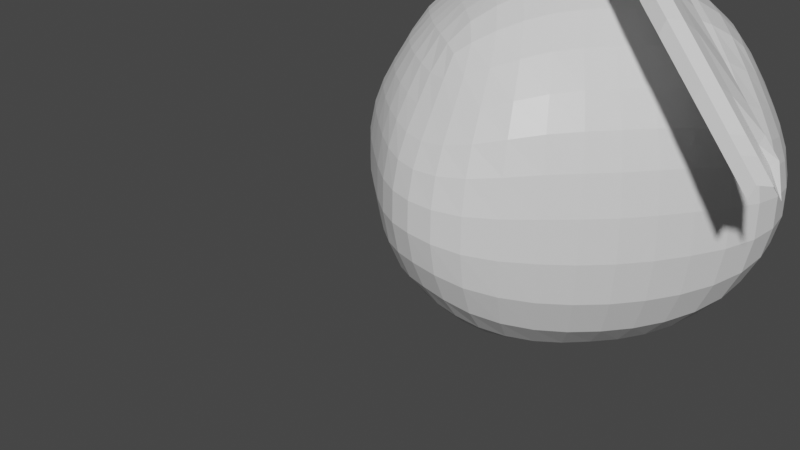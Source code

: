 # Source: Orange.blend  (saved by Blender 2.92.15; exported with 4.5.12 LTS)
import bpy
from mathutils import Matrix  # noqa: F401  (used for matrix-valued properties, if any)

bpy.ops.wm.read_factory_settings(use_empty=True)
scene = bpy.context.scene
scene.name = 'Scene'

# ---- collections
col_collection = bpy.data.collections.new('Collection'); scene.collection.children.link(col_collection)

# ---- materials (node trees are filled in below, after node groups)
mat_material = bpy.data.materials.new('Material')
mat_material.alpha_threshold = 0.0
mat_material.use_transparent_shadow = False
mat_material.line_color = (0.0, 0.0, 0.0, 1.0)

# ---- material node trees
mat_material.use_nodes = True; mat_material.node_tree.nodes.clear()
_N = mat_material.node_tree.nodes; _L = mat_material.node_tree.links
n0 = _N.new('ShaderNodeOutputMaterial'); n0.name = 'Material Output'; n0.location = (300, 300)
n1 = _N.new('ShaderNodeBsdfPrincipled'); n1.name = 'Principled BSDF'; n1.location = (10, 300)
n1.distribution = 'GGX'
n1.subsurface_method = 'BURLEY'
n1.inputs[2].default_value = 0.4
n1.inputs[3].default_value = 1.45
n1.inputs[27].default_value = (0.0, 0.0, 0.0, 1.0)
n1.inputs[28].default_value = 1.0
_L.new(n1.outputs[0], n0.inputs[0])
n0.is_active_output = True

# ---- world
world_world = bpy.data.worlds.new('World'); scene.world = world_world
world_world.use_nodes = True; world_world.node_tree.nodes.clear()
_N = world_world.node_tree.nodes; _L = world_world.node_tree.links
n0 = _N.new('ShaderNodeOutputWorld'); n0.name = 'World Output'; n0.location = (300, 300)
n1 = _N.new('ShaderNodeBackground'); n1.name = 'Background'; n1.location = (10, 300)
n1.inputs[0].default_value = (0.05088, 0.05088, 0.05088, 1.0)
_L.new(n1.outputs[0], n0.inputs[0])
n0.is_active_output = True
world_world.color = (0.05088, 0.05088, 0.05088)
world_world.use_sun_shadow = False
world_world.sun_shadow_jitter_overblur = 0.0

# ---- cameras
cam_camera = bpy.data.cameras.new('Camera')
cam_camera.clip_end = 100.0
cam_camera.ortho_scale = 7.314

# ---- meshes
me_plane = bpy.data.meshes.new('Plane')
me_plane.from_pydata([(-2.921, -0.7501, 5.896), (-1.505, -0.7307, 4.47), (-2.644, 0.4695, 6.378), (-0.8376, 0.4548, 5.377), (-3.397, -0.9182, 5.911), (-3.103, -0.0828, 6.356), (-3.538, -0.8332, 6.133), (-3.43, -0.5252, 6.297), (-3.73, -0.7241, 6.425), (-3.654, -0.5071, 6.541), (-3.071, -1.154, 5.367), (-1.654, -1.135, 3.941), (-2.319, 0.8245, 6.36), (-0.4034, 2.284, 5.693), (-0.05082, -0.476, 3.213), (-0.2003, -0.8802, 2.684), (1.356, 0.1185, 2.303), (1.206, -0.2858, 1.774), (2.716, 0.954, 1.652), (2.567, 0.5497, 1.123), (3.993, 2.026, 1.294), (3.844, 1.621, 0.7653), (5.502, 3.704, 1.234), (5.353, 3.3, 0.705), (6.514, 5.046, 1.384), (6.364, 4.641, 0.8556), (6.91, 5.649, 1.512), (6.761, 5.245, 0.9831), (7.469, 6.666, 1.513), (7.29, 6.153, 1.244), (0.5622, 0.6367, 4.111), (1.763, 0.7927, 3.024), (3.125, 1.661, 2.401), (4.506, 3.056, 2.222), (5.676, 4.135, 1.964), (6.431, 4.895, 1.863), (7.057, 5.529, 1.785), (0.9926, 3.035, 4.931), (2.409, 3.812, 4.172), (3.803, 4.774, 3.598), (4.904, 5.361, 2.994), (5.78, 5.591, 2.288), (6.32, 5.731, 1.86), (6.842, 6.069, 1.626), (-3.599, -0.6981, 4.849), (-2.182, -0.6788, 3.423), (-0.7283, -0.424, 2.166), (0.678, 0.1704, 1.256), (2.039, 1.006, 0.6051), (3.316, 2.078, 0.2471), (4.825, 3.756, 0.1869), (5.836, 5.098, 0.3374), (6.232, 5.701, 0.4649), (6.762, 6.609, 0.7255), (4.99, 3.241, 0.2951), (6.001, 4.583, 0.4457), (3.481, 1.563, 0.3554), (2.203, 0.4915, 0.7133), (0.8428, -0.344, 1.364), (-0.5636, -0.9384, 2.274), (-3.434, -1.212, 4.958), (-2.017, -1.193, 3.531), (6.397, 5.186, 0.5731), (6.927, 6.095, 0.8337), (-2.804, -1.154, 5.367), (-0.1371, 2.284, 5.693), (-3.332, -0.6981, 4.849), (-3.168, -1.212, 4.958), (2.217, 4.277, 7.441), (2.063, 14.7, 7.462), (-4.249, 4.177, -0.8349), (-4.256, 14.73, -0.8468), (1.587, 3.327, 6.158), (0.5062, 2.716, 4.604), (-0.6488, 2.602, 3.041), (-1.824, 2.701, 1.492), (-3.079, 3.288, 0.06063), (-3.1, 15.47, 0.0002704), (-1.853, 15.96, 1.469), (-0.6595, 16.06, 3.01), (0.4671, 15.98, 4.581), (1.478, 15.51, 6.158), (-5.642, 14.94, -0.1293), (0.9605, 3.969, 8.698), (-5.664, 3.917, -0.07764), (0.9196, 15.01, 8.673), (-4.595, 16.02, 1.076), (-3.435, 16.47, 2.808), (-2.336, 16.54, 4.355), (-1.232, 16.52, 5.827), (-0.1755, 16.19, 7.293), (-0.3146, 2.474, 7.239), (-1.497, 1.444, 5.724), (-2.578, 1.225, 4.366), (-3.502, 1.783, 2.991), (-4.598, 2.455, 1.532), (-4.148, 12.93, -2.36), (-4.076, 10.32, -3.255), (-4.108, 7.925, -2.948), (-4.185, 6.052, -1.972), (3.611, 6.286, 7.418), (4.353, 8.114, 7.665), (4.557, 10.31, 7.738), (3.685, 12.75, 7.614), (3.512, 5.603, 5.672), (4.419, 7.79, 5.689), (4.66, 10.53, 5.693), (3.667, 13.42, 5.756), (2.372, 4.907, 3.745), (3.353, 7.431, 3.383), (3.606, 10.71, 3.284), (2.671, 14.0, 3.607), (1.021, 4.766, 1.777), (1.914, 7.352, 1.095), (2.138, 10.74, 0.9108), (1.344, 14.1, 1.491), (-0.4787, 4.888, -0.07975), (0.1222, 7.41, -0.9285), (0.2697, 10.69, -1.162), (-0.3167, 13.98, -0.3744), (-2.276, 5.522, -1.534), (-1.928, 7.716, -2.538), (-1.832, 10.51, -2.83), (-2.168, 13.44, -1.903), (2.231, 6.036, 9.296), (3.002, 7.951, 9.637), (3.224, 10.44, 9.736), (2.455, 13.06, 9.414), (-5.987, 5.937, -1.424), (-6.083, 7.86, -2.309), (-6.115, 10.4, -2.582), (-6.007, 13.06, -1.748), (-3.099, 4.296, 11.43), (-2.987, 14.72, 11.25), (-9.237, 4.195, 2.908), (-9.198, 14.75, 2.862), (-4.159, 3.347, 10.47), (-5.351, 2.737, 8.999), (-6.53, 2.623, 7.454), (-7.688, 2.722, 5.892), (-8.709, 3.308, 4.285), (-8.705, 15.49, 4.206), (-7.641, 15.98, 5.812), (-6.495, 16.08, 7.389), (-5.301, 16.01, 8.91), (-4.072, 15.53, 10.32), (-6.927, 14.97, 0.7403), (-8.121, 14.95, 1.731), (-0.2405, 3.932, 9.704), (-1.542, 3.978, 10.58), (-8.116, 3.926, 1.762), (-6.942, 3.889, 0.7735), (-1.504, 15.02, 10.49), (-0.2432, 15.06, 9.647), (-5.964, 16.09, 2.018), (-7.252, 16.03, 3.069), (-4.679, 16.61, 3.728), (-5.911, 16.48, 4.666), (-3.54, 16.69, 5.246), (-4.732, 16.55, 6.154), (-2.397, 16.66, 6.769), (-3.628, 16.53, 7.625), (-1.318, 16.29, 8.209), (-2.517, 16.2, 9.05), (-1.48, 2.376, 8.06), (-2.593, 2.483, 8.949), (-2.486, 1.368, 6.723), (-3.722, 1.452, 7.393), (-3.85, 0.9716, 4.907), (-4.724, 1.233, 5.976), (-4.629, 1.661, 3.867), (-5.784, 1.791, 4.703), (-5.722, 2.364, 2.406), (-6.876, 2.463, 3.241), (-10.69, 12.95, 2.549), (-11.58, 10.35, 2.377), (-11.29, 7.951, 2.44), (-10.34, 6.074, 2.645), (-3.501, 6.312, 12.75), (-3.463, 8.142, 13.53), (-3.44, 10.34, 13.74), (-3.303, 12.77, 12.86), (-5.153, 5.634, 12.17), (-5.38, 7.825, 13.04), (-5.431, 10.57, 13.26), (-5.079, 13.45, 12.32), (-6.688, 4.939, 10.54), (-7.298, 7.469, 11.37), (-7.448, 10.75, 11.58), (-6.862, 14.04, 10.76), (-8.2, 4.799, 8.696), (-9.093, 7.391, 9.354), (-9.316, 10.78, 9.506), (-8.522, 14.13, 8.894), (-9.563, 4.921, 6.737), (-10.53, 7.448, 7.068), (-10.78, 10.73, 7.133), (-9.849, 14.02, 6.779), (-10.45, 5.551, 4.602), (-11.51, 7.75, 4.649), (-11.8, 10.55, 4.65), (-10.8, 13.47, 4.576), (0.5818, 5.938, 10.79), (0.998, 7.897, 11.34), (1.122, 10.5, 11.49), (0.6816, 13.18, 10.89), (-1.313, 6.049, 11.96), (-1.193, 7.966, 12.78), (-1.148, 10.46, 13.02), (-1.231, 13.07, 12.18), (-9.309, 5.949, 1.069), (-10.12, 7.874, 0.7229), (-10.36, 10.41, 0.6069), (-9.582, 13.07, 0.9346), (-7.774, 5.885, -0.3458), (-8.18, 7.839, -0.8957), (-8.3, 10.44, -1.068), (-7.849, 13.13, -0.4795), (-2.698, -1.362, 5.05), (-3.115, -1.072, 4.594), (-3.359, -1.651, 5.574), (-4.046, -1.357, 6.061), (-3.868, -1.362, 4.894), (-4.366, -1.068, 5.533), (-2.134, 1.168, 6.201), (-3.087, 1.172, 6.916), (-2.868, -1.506, 5.376), (-3.686, -1.503, 5.99), (-3.805, -0.1876, 6.529), (-3.017, -0.1901, 6.024), (-2.311, -0.193, 5.408), (-3.467, -0.1884, 6.361), (-2.567, -0.1917, 5.686), (-4.862, 14.87, -0.5324), (-4.205, 4.973, -1.364), (2.809, 13.93, 7.519), (-3.729, 3.737, -0.5024), (1.669, 4.076, 8.01), (1.835, 15.11, 6.9), (1.991, 3.805, 6.897), (1.074, 2.955, 5.384), (-0.07078, 2.619, 3.822), (-1.23, 2.612, 2.262), (-2.439, 2.932, 0.7447), (-3.744, 15.09, -0.5174), (-2.467, 15.76, 0.6914), (-1.249, 16.04, 2.242), (-0.08919, 16.05, 3.79), (1.006, 15.81, 5.376), (-3.822, 15.88, 0.6298), (-2.682, 16.33, 2.228), (-1.579, 16.41, 3.748), (-0.4845, 16.37, 5.215), (0.5505, 15.99, 6.689), (2.611, 14.62, 5.87), (1.618, 15.2, 4.023), (0.4025, 15.29, 2.194), (-1.013, 15.18, 0.5139), (-2.548, 14.63, -0.9437), (0.5641, 2.728, 6.685), (-0.5212, 2.059, 5.201), (-1.611, 1.941, 3.753), (-2.691, 2.084, 2.306), (-3.818, 2.7, 0.8601), (-6.324, 14.97, 0.2999), (0.3307, 3.935, 9.254), (-4.865, 4.003, -0.5242), (-6.352, 3.891, 0.3543), (1.554, 14.89, 8.001), (0.3219, 15.05, 9.21), (-5.304, 16.07, 1.533), (-4.088, 16.57, 3.289), (-2.973, 16.64, 4.831), (-1.844, 16.62, 6.336), (-0.776, 16.27, 7.792), (-0.9738, 2.383, 7.675), (-1.862, 1.331, 6.164), (-3.35, 0.9971, 4.575), (-4.125, 1.675, 3.485), (-5.216, 2.374, 2.022), (-5.155, 1.913, 3.164), (-4.034, 2.027, 2.281), (-4.142, 1.494, 4.516), (-2.992, 1.645, 3.685), (-4.423, -0.1267, 5.708), (-1.91, 1.165, 4.925), (-2.065, 1.863, 7.283), (-0.8906, 1.997, 6.468), (-0.8363, 3.065, 8.914), (0.3053, 3.121, 8.039), (-1.852, 16.56, 7.496), (-0.6901, 16.44, 6.556), (-2.968, 16.69, 6.007), (-1.784, 16.54, 5.091), (-4.093, 16.68, 4.509), (-2.883, 16.53, 3.616), (-5.336, 16.42, 2.853), (-4.006, 16.31, 1.902), (-6.471, 15.61, 1.345), (-5.178, 15.57, 0.4719), (0.259, 14.22, 10.32), (1.696, 14.13, 9.118), (-0.7775, 15.77, 8.932), (0.3216, 15.71, 8.033), (-5.893, 14.12, -0.9351), (-7.41, 14.16, 0.1008), (-6.346, 3.032, 1.572), (-5.188, 3.085, 0.7246), (-4.194, 14.04, -1.527), (-4.105, 11.65, -2.965), (-4.079, 9.048, -3.224), (-4.151, 6.993, -2.515), (2.89, 5.139, 7.408), (4.076, 7.234, 7.529), (4.542, 9.15, 7.735), (4.284, 11.52, 7.694), (2.633, 4.385, 5.821), (4.077, 6.691, 5.656), (4.641, 9.089, 5.697), (4.356, 12.01, 5.707), (1.516, 3.715, 4.105), (2.968, 6.11, 3.518), (3.584, 8.993, 3.299), (3.33, 12.45, 3.371), (0.2607, 3.584, 2.354), (1.562, 5.99, 1.366), (2.118, 8.963, 0.934), (1.911, 12.52, 1.072), (-1.062, 3.699, 0.6512), (-0.1036, 6.09, -0.5934), (0.2575, 8.972, -1.135), (0.1011, 12.43, -0.9318), (-2.581, 4.323, -0.7757), (-2.07, 6.606, -2.12), (-1.84, 9.036, -2.8), (-1.935, 12.02, -2.546), (0.2327, 4.928, 10.33), (0.8268, 6.882, 11.11), (1.112, 9.121, 11.48), (0.9769, 11.9, 11.29), (1.631, 4.993, 9.081), (2.683, 6.974, 9.481), (3.206, 9.124, 9.733), (2.979, 11.79, 9.624), (-5.901, 4.916, -0.8032), (-6.04, 6.872, -1.927), (-6.113, 9.053, -2.553), (-6.078, 11.78, -2.316), (-7.421, 4.879, 0.1295), (-8.016, 6.826, -0.6716), (-8.291, 9.061, -1.05), (-8.154, 11.84, -0.8802), (-6.926, 13.12, -1.158), (-7.187, 10.43, -1.888), (-7.116, 7.838, -1.664), (-6.892, 5.889, -0.9365), (-5.091, 12.95, -2.167), (-5.104, 10.34, -3.044), (-5.104, 7.908, -2.745), (-5.093, 6.037, -1.792), (1.596, 13.16, 10.18), (2.225, 10.49, 10.64), (2.042, 7.901, 10.52), (1.412, 5.948, 10.1), (-1.221, 13.75, -1.227), (-0.7536, 10.62, -2.102), (-0.8736, 7.546, -1.838), (-1.345, 5.162, -0.8989), (0.5486, 14.08, 0.5316), (1.246, 10.73, -0.157), (1.06, 7.355, 0.05223), (0.3029, 4.778, 0.8253), (2.042, 14.09, 2.522), (2.914, 10.74, 2.066), (2.669, 7.366, 2.212), (1.706, 4.787, 2.754), (3.243, 13.77, 4.707), (4.228, 10.65, 4.52), (3.975, 7.581, 4.567), (3.01, 5.194, 4.731), (3.836, 13.0, 6.706), (4.775, 10.39, 6.742), (4.558, 8.001, 6.697), (3.752, 6.034, 6.541), (3.191, 12.84, 8.537), (4.023, 10.35, 8.752), (3.806, 8.062, 8.663), (3.036, 6.222, 8.367), (-3.159, 13.12, -2.282), (-2.964, 10.39, -3.204), (-3.03, 7.856, -2.899), (-3.236, 5.857, -1.895), (-8.726, 14.89, 2.367), (-9.754, 4.993, 2.8), (-3.145, 13.95, 11.99), (-9.065, 3.756, 3.502), (-2.4, 4.091, 11.06), (-3.461, 15.13, 10.87), (-3.559, 3.825, 11.06), (-4.76, 2.976, 9.762), (-5.941, 2.64, 8.227), (-7.115, 2.633, 6.678), (-8.232, 2.953, 5.092), (-9.024, 15.11, 3.444), (-8.217, 15.79, 5.006), (-7.067, 16.06, 6.608), (-5.905, 16.07, 8.154), (-4.69, 15.83, 9.65), (-7.897, 15.89, 3.687), (-6.679, 16.35, 5.227), (-5.528, 16.43, 6.711), (-4.425, 16.38, 8.172), (-3.301, 16.01, 9.579), (-4.669, 14.65, 11.33), (-6.162, 15.23, 9.862), (-7.578, 15.32, 8.183), (-8.796, 15.21, 6.354), (-9.769, 14.65, 4.475), (-3.369, 2.742, 9.637), (-4.494, 2.073, 8.182), (-5.58, 1.955, 6.731), (-6.667, 2.099, 5.289), (-7.737, 2.714, 3.801), (-7.518, 14.97, 1.196), (-0.8321, 3.939, 10.13), (-8.768, 4.017, 2.405), (-7.509, 3.895, 1.222), (-2.327, 14.91, 10.91), (-0.8206, 15.05, 10.07), (-6.614, 16.08, 2.516), (-5.266, 16.57, 4.173), (-4.097, 16.65, 5.675), (-2.967, 16.62, 7.18), (-1.87, 16.28, 8.613), (-1.99, 2.387, 8.438), (-3.198, 1.336, 7.166), (-4.309, 1.001, 5.294), (-5.136, 1.679, 4.243), (-6.232, 2.377, 2.785), (-6.316, 2.035, 3.993), (-5.26, 1.653, 5.387), (-4.375, 1.174, 6.774), (-3.175, 2.005, 8.182), (-1.995, 3.129, 9.765), (-3.08, 16.44, 8.349), (-4.18, 16.55, 6.889), (-5.289, 16.54, 5.422), (-6.622, 16.32, 3.865), (-7.671, 15.58, 2.342), (-1.298, 14.14, 11.36), (-1.948, 15.72, 9.736), (-8.828, 14.13, 1.267), (-7.482, 3.094, 2.446), (-9.872, 14.06, 2.734), (-11.29, 11.67, 2.426), (-11.56, 9.075, 2.387), (-10.87, 7.017, 2.523), (-3.314, 5.161, 12.06), (-3.52, 7.261, 13.23), (-3.444, 9.178, 13.73), (-3.4, 11.55, 13.46), (-4.77, 4.411, 11.38), (-5.321, 6.725, 12.71), (-5.429, 9.125, 13.25), (-5.325, 12.05, 12.97), (-6.108, 3.742, 9.826), (-7.066, 6.146, 11.05), (-7.436, 9.032, 11.57), (-7.28, 12.49, 11.33), (-7.439, 3.611, 8.131), (-8.74, 6.027, 9.096), (-9.297, 9.004, 9.5), (-9.09, 12.55, 9.328), (-8.703, 3.726, 6.385), (-10.16, 6.126, 6.949), (-10.76, 9.011, 7.135), (-10.51, 12.47, 7.029), (-9.646, 4.349, 4.526), (-11.07, 6.638, 4.633), (-11.78, 9.071, 4.656), (-11.49, 12.05, 4.625), (-1.357, 5.004, 11.32), (-1.258, 6.988, 12.44), (-1.152, 9.14, 13.0), (-1.181, 11.81, 12.75), (-8.742, 4.926, 1.328), (-9.773, 6.885, 0.8742), (-10.34, 9.068, 0.6218), (-10.11, 11.8, 0.7124), (-8.758, 13.12, 0.2171), (-9.399, 10.44, -0.2283), (-9.215, 7.846, -0.08922), (-8.588, 5.895, 0.3359), (-10.24, 12.97, 1.698), (-11.09, 10.36, 1.449), (-10.82, 7.928, 1.541), (-9.912, 6.054, 1.824), (-0.2503, 13.17, 11.57), (-0.002409, 10.49, 12.31), (-0.07681, 7.908, 12.11), (-0.311, 5.954, 11.4), (-10.42, 13.78, 5.673), (-11.4, 10.66, 5.888), (-11.13, 7.583, 5.857), (-10.11, 5.193, 5.675), (-9.221, 14.11, 7.862), (-10.09, 10.77, 8.351), (-9.855, 7.394, 8.242), (-8.913, 4.811, 7.741), (-7.727, 14.12, 9.853), (-8.424, 10.78, 10.57), (-8.231, 7.405, 10.39), (-7.453, 4.82, 9.627), (-5.966, 13.81, 11.62), (-6.436, 10.69, 12.52), (-6.334, 7.618, 12.3), (-5.917, 5.226, 11.43), (-4.216, 13.03, 12.75), (-4.456, 10.43, 13.67), (-4.45, 8.033, 13.46), (-4.384, 6.063, 12.65), (-2.28, 12.86, 12.64), (-2.317, 10.38, 13.51), (-2.352, 8.084, 13.28), (-2.429, 6.242, 12.47), (-10.89, 13.15, 3.519), (-11.84, 10.42, 3.458), (-11.54, 7.886, 3.489), (-10.53, 5.883, 3.578), (-2.802, -1.58, 5.196), (-3.457, -1.314, 4.64), (-3.636, -1.835, 5.206), (-2.879, -1.32, 4.815), (-3.877, -1.576, 6.003), (-4.227, -1.311, 5.218), (-4.221, -1.315, 5.822), (-3.775, 0.4551, 6.745), (-3.175, -1.03, 5.817), (-2.109, 0.4492, 5.495), (-2.927, -0.132, 4.585), (-3.854, -0.1954, 4.907), (-2.218, 1.327, 6.457), (-2.817, 1.329, 6.906), (-3.085, -1.627, 5.414), (-3.59, -1.625, 5.793), (-3.959, -0.7789, 6.315), (-2.795, 0.6621, 6.315), (-2.476, -0.7842, 5.203), (-3.592, -1.009, 6.148), (-3.277, 0.6398, 6.648), (-3.249, -0.1892, 6.198), (-3.659, -0.1878, 6.492), (-2.74, -1.012, 5.509), (-2.341, 0.6364, 5.945), (-2.387, -0.1924, 5.538), (-2.785, -0.1909, 5.85), (-4.406, 3.25, 0.1494), (-3.386, 4.706, -1.213), (1.001, 15.55, 7.413), (2.37, 5.119, 8.256), (-4.408, 15.46, 0.05147), (-3.242, 16.16, 1.39), (-2.129, 16.4, 3.01), (-1.031, 16.41, 4.481), (0.05343, 16.25, 5.95), (2.938, 4.831, 6.617), (2.124, 3.986, 4.978), (0.8907, 3.603, 3.228), (-0.3822, 3.595, 1.489), (-1.799, 3.959, -0.1276), (1.094, 3.291, 7.436), (0.02495, 2.326, 5.934), (-1.058, 1.94, 4.466), (-2.148, 1.989, 3.031), (-3.243, 2.314, 1.582), (-4.652, 1.926, 2.781), (-3.636, 1.512, 4.144), (-2.949, -1.026, 5.653), (-1.633, 1.812, 6.82), (-0.3169, 3.07, 8.519), (-1.3, 16.53, 7.065), (-2.408, 16.64, 5.584), (-3.522, 16.63, 4.092), (-4.696, 16.39, 2.379), (-5.86, 15.6, 0.899), (0.9205, 4.934, 9.765), (-0.2546, 15.76, 8.53), (-5.049, 4.987, -1.181), (-6.694, 4.882, -0.3629), (-5.822, 3.037, 1.183), (-6.674, 14.15, -0.4385), (-7.1, 11.83, -1.656), (-7.182, 9.057, -1.865), (-7.023, 6.829, -1.36), (-5.046, 14.04, -1.336), (-5.102, 11.68, -2.76), (-5.104, 9.05, -3.013), (-5.103, 6.963, -2.324), (0.982, 14.2, 9.762), (2.022, 11.89, 10.48), (2.21, 9.118, 10.63), (1.78, 6.891, 10.34), (-1.766, 14.95, -0.2783), (-0.8911, 12.25, -1.841), (-0.7634, 9.004, -2.074), (-1.054, 6.317, -1.459), (-0.2844, 15.28, 1.339), (1.047, 12.5, 0.03913), (1.23, 8.961, -0.132), (0.7678, 5.999, 0.3573), (1.031, 15.29, 3.093), (2.662, 12.51, 2.191), (2.892, 8.971, 2.086), (2.287, 6.008, 2.425), (2.168, 14.97, 4.963), (3.931, 12.28, 4.57), (4.207, 9.037, 4.53), (3.603, 6.352, 4.615), (2.859, 14.21, 6.712), (4.484, 11.7, 6.727), (4.759, 9.13, 6.742), (4.26, 7.041, 6.601), (2.362, 13.97, 8.338), (3.761, 11.61, 8.676), (4.006, 9.141, 8.748), (3.501, 7.153, 8.514), (-3.362, 14.28, -1.38), (-3.03, 11.78, -2.912), (-2.97, 9.048, -3.173), (-3.124, 6.859, -2.465), (-8.253, 3.264, 3.036), (-9.839, 4.729, 3.629), (-2.734, 15.57, 10.22), (-2.355, 5.136, 11.8), (-8.29, 15.48, 2.965), (-7.328, 16.18, 4.456), (-6.082, 16.41, 5.977), (-4.977, 16.42, 7.442), (-3.87, 16.26, 8.894), (-4.088, 4.856, 11.89), (-5.439, 4.014, 10.65), (-6.776, 3.631, 8.981), (-8.09, 3.623, 7.272), (-9.244, 3.985, 5.459), (-2.794, 3.305, 10.35), (-3.942, 2.34, 8.91), (-5.05, 1.954, 7.462), (-6.123, 2.003, 6.014), (-7.206, 2.328, 4.556), (-5.663, 1.93, 3.54), (-4.641, 1.515, 4.898), (-4.169, -0.1615, 6.27), (-2.629, 1.816, 7.568), (-1.36, 3.074, 9.302), (-2.42, 16.53, 7.906), (-3.532, 16.65, 6.427), (-4.653, 16.64, 4.94), (-5.971, 16.39, 3.336), (-7.07, 15.6, 1.807), (-0.5017, 4.939, 10.83), (-1.31, 15.76, 9.321), (-9.342, 5.002, 2.04), (-8.098, 4.887, 0.6905), (-6.865, 3.041, 1.966), (-8.133, 14.16, 0.6564), (-9.194, 11.84, -0.08455), (-9.384, 9.065, -0.212), (-8.954, 6.836, 0.08871), (-9.45, 14.05, 1.969), (-10.81, 11.7, 1.526), (-11.07, 9.071, 1.462), (-10.42, 6.982, 1.662), (-0.4789, 14.21, 10.86), (-0.08794, 11.89, 12.07), (-0.008165, 9.126, 12.3), (-0.1773, 6.898, 11.81), (-9.348, 14.98, 5.411), (-11.1, 12.29, 5.823), (-11.38, 9.042, 5.892), (-10.72, 6.351, 5.794), (-8.207, 15.31, 7.284), (-9.841, 12.54, 8.209), (-10.07, 9.001, 8.349), (-9.487, 6.035, 8.052), (-6.891, 15.31, 9.038), (-8.226, 12.55, 10.36), (-8.407, 9.012, 10.56), (-7.926, 6.045, 10.09), (-5.415, 15.0, 10.65), (-6.298, 12.32, 12.25), (-6.428, 9.075, 12.51), (-6.189, 6.387, 11.96), (-3.932, 14.23, 11.81), (-4.384, 11.73, 13.38), (-4.458, 9.163, 13.66), (-4.464, 7.072, 13.15), (-2.233, 13.99, 11.79), (-2.311, 11.63, 13.23), (-2.322, 9.164, 13.5), (-2.414, 7.174, 12.95), (-9.962, 14.31, 3.573), (-11.54, 11.81, 3.472), (-11.82, 9.08, 3.466), (-11.1, 6.888, 3.524), (-3.199, -1.794, 4.988), (-3.968, -1.792, 5.564), (-2.458, -0.1676, 4.986), (-3.781, -0.9912, 6.266), (-3.407, -0.1812, 4.621), (-4.255, -0.1782, 5.257), (-3.395, -1.024, 5.988), (-3.045, 0.6565, 6.494), (-3.486, 0.6359, 6.789), (-2.574, -0.9955, 5.36), (-2.147, 0.6311, 5.784), (-2.554, 0.6548, 6.125), (-2.62, -1.157, 5.104), (-2.747, -1.04, 5.501), (-2.764, -1.045, 5.511), (-2.589, -1.033, 5.35), (-2.833, -1.193, 4.833), (-2.624, -1.152, 5.186), (-3.05, -0.7445, 4.591), (-0.1467, 2.243, 5.686), (-0.157, 2.237, 5.69), (-0.2378, 2.207, 5.728), (-2.953, -1.21, 4.741), (0.2477, 2.491, 5.483), (-3.078, -0.6947, 4.594)], [], [(0, 1, 3, 2), (0, 2, 5, 4), (4, 5, 7, 6), (6, 7, 9, 8), (1, 0, 10, 11), (2, 3, 13, 12), (1, 11, 15, 14), (14, 15, 17, 16), (16, 17, 19, 18), (18, 19, 21, 20), (20, 21, 23, 22), (22, 23, 25, 24), (24, 25, 27, 26), (26, 27, 29, 28), (3, 1, 14, 30), (31, 30, 14, 16), (32, 31, 16, 18), (33, 32, 18, 20), (34, 33, 20, 22), (35, 34, 22, 24), (36, 35, 24, 26), (26, 28, 36), (13, 3, 30, 37), (31, 38, 37, 30), (32, 39, 38, 31), (33, 40, 39, 32), (34, 41, 40, 33), (35, 42, 41, 34), (36, 43, 42, 35), (36, 28, 43), (55, 54, 50, 51), (54, 56, 49, 50), (56, 57, 48, 49), (57, 58, 47, 48), (58, 59, 46, 47), (61, 60, 44, 45), (59, 61, 45, 46), (63, 62, 52, 53), (62, 55, 51, 52), (27, 25, 55, 62), (29, 27, 62, 63), (15, 11, 61, 59), (11, 10, 60, 61), (17, 15, 59, 58), (19, 17, 58, 57), (21, 19, 57, 56), (23, 21, 56, 54), (25, 23, 54, 55), (95, 307, 556, 263), (307, 84, 266, 556), (556, 266, 70, 236), (263, 556, 236, 76), (120, 332, 557, 391), (332, 76, 236, 557), (557, 236, 70, 234), (391, 557, 234, 99), (90, 303, 558, 253), (303, 85, 268, 558), (558, 268, 69, 238), (253, 558, 238, 81), (124, 340, 559, 387), (340, 83, 237, 559), (559, 237, 68, 312), (387, 559, 312, 100), (82, 299, 560, 233), (299, 86, 249, 560), (560, 249, 77, 244), (233, 560, 244, 71), (86, 297, 561, 249), (297, 87, 250, 561), (561, 250, 78, 245), (249, 561, 245, 77), (87, 295, 562, 250), (295, 88, 251, 562), (562, 251, 79, 246), (250, 562, 246, 78), (88, 293, 563, 251), (293, 89, 252, 563), (563, 252, 80, 247), (251, 563, 247, 79), (89, 291, 564, 252), (291, 90, 253, 564), (564, 253, 81, 248), (252, 564, 248, 80), (100, 312, 565, 383), (312, 68, 239, 565), (565, 239, 72, 316), (383, 565, 316, 104), (104, 316, 566, 379), (316, 72, 240, 566), (566, 240, 73, 320), (379, 566, 320, 108), (108, 320, 567, 375), (320, 73, 241, 567), (567, 241, 74, 324), (375, 567, 324, 112), (112, 324, 568, 371), (324, 74, 242, 568), (568, 242, 75, 328), (371, 568, 328, 116), (116, 328, 569, 367), (328, 75, 243, 569), (569, 243, 76, 332), (367, 569, 332, 120), (83, 289, 570, 237), (289, 91, 259, 570), (570, 259, 72, 239), (237, 570, 239, 68), (91, 287, 571, 259), (259, 571, 240, 72), (92, 285, 572, 260), (285, 93, 261, 572), (572, 261, 74, 241), (260, 572, 241, 73), (93, 283, 573, 261), (283, 94, 262, 573), (573, 262, 75, 242), (261, 573, 242, 74), (94, 281, 574, 262), (281, 95, 263, 574), (574, 263, 76, 243), (262, 574, 243, 75), (170, 280, 575, 278), (280, 172, 279, 575), (575, 279, 95, 281), (278, 575, 281, 94), (168, 282, 576, 277), (282, 170, 278, 576), (576, 278, 94, 283), (277, 576, 283, 93), (232, 555, 577, 552), (555, 229, 537, 577), (577, 537, 220, 543), (164, 286, 578, 275), (166, 541, 578, 286), (224, 276, 578, 541), (92, 287, 578, 276), (91, 275, 578, 287), (148, 288, 579, 265), (288, 164, 275, 579), (579, 275, 91, 289), (265, 579, 289, 83), (160, 290, 580, 273), (290, 162, 274, 580), (580, 274, 90, 291), (273, 580, 291, 89), (158, 292, 581, 272), (292, 160, 273, 581), (581, 273, 89, 293), (272, 581, 293, 88), (156, 294, 582, 271), (294, 158, 272, 582), (582, 272, 88, 295), (271, 582, 295, 87), (154, 296, 583, 270), (296, 156, 271, 583), (583, 271, 87, 297), (270, 583, 297, 86), (146, 298, 584, 264), (298, 154, 270, 584), (584, 270, 86, 299), (264, 584, 299, 82), (202, 336, 585, 363), (336, 148, 265, 585), (585, 265, 83, 340), (363, 585, 340, 124), (162, 302, 586, 274), (302, 153, 269, 586), (586, 269, 85, 303), (274, 586, 303, 90), (99, 234, 587, 359), (234, 70, 266, 587), (587, 266, 84, 344), (359, 587, 344, 128), (128, 344, 588, 355), (344, 84, 267, 588), (588, 267, 151, 348), (355, 588, 348, 214), (172, 306, 589, 279), (306, 151, 267, 589), (589, 267, 84, 307), (279, 589, 307, 95), (82, 304, 590, 264), (304, 131, 352, 590), (590, 352, 217, 305), (264, 590, 305, 146), (131, 347, 591, 352), (347, 130, 353, 591), (591, 353, 216, 351), (352, 591, 351, 217), (130, 346, 592, 353), (346, 129, 354, 592), (592, 354, 215, 350), (353, 592, 350, 216), (129, 345, 593, 354), (345, 128, 355, 593), (593, 355, 214, 349), (354, 593, 349, 215), (71, 308, 594, 233), (308, 96, 356, 594), (594, 356, 131, 304), (233, 594, 304, 82), (96, 309, 595, 356), (309, 97, 357, 595), (595, 357, 130, 347), (356, 595, 347, 131), (97, 310, 596, 357), (310, 98, 358, 596), (596, 358, 129, 346), (357, 596, 346, 130), (98, 311, 597, 358), (311, 99, 359, 597), (597, 359, 128, 345), (358, 597, 345, 129), (153, 300, 598, 269), (300, 205, 360, 598), (598, 360, 127, 301), (269, 598, 301, 85), (205, 339, 599, 360), (339, 204, 361, 599), (599, 361, 126, 343), (360, 599, 343, 127), (204, 338, 600, 361), (338, 203, 362, 600), (600, 362, 125, 342), (361, 600, 342, 126), (203, 337, 601, 362), (337, 202, 363, 601), (601, 363, 124, 341), (362, 601, 341, 125), (78, 257, 602, 245), (257, 119, 364, 602), (602, 364, 123, 258), (245, 602, 258, 77), (119, 331, 603, 364), (331, 118, 365, 603), (603, 365, 122, 335), (364, 603, 335, 123), (118, 330, 604, 365), (330, 117, 366, 604), (604, 366, 121, 334), (365, 604, 334, 122), (117, 329, 605, 366), (329, 116, 367, 605), (605, 367, 120, 333), (366, 605, 333, 121), (79, 256, 606, 246), (256, 115, 368, 606), (606, 368, 119, 257), (246, 606, 257, 78), (115, 327, 607, 368), (327, 114, 369, 607), (607, 369, 118, 331), (368, 607, 331, 119), (114, 326, 608, 369), (326, 113, 370, 608), (608, 370, 117, 330), (369, 608, 330, 118), (113, 325, 609, 370), (325, 112, 371, 609), (609, 371, 116, 329), (370, 609, 329, 117), (80, 255, 610, 247), (255, 111, 372, 610), (610, 372, 115, 256), (247, 610, 256, 79), (111, 323, 611, 372), (323, 110, 373, 611), (611, 373, 114, 327), (372, 611, 327, 115), (110, 322, 612, 373), (322, 109, 374, 612), (612, 374, 113, 326), (373, 612, 326, 114), (109, 321, 613, 374), (321, 108, 375, 613), (613, 375, 112, 325), (374, 613, 325, 113), (81, 254, 614, 248), (254, 107, 376, 614), (614, 376, 111, 255), (248, 614, 255, 80), (107, 319, 615, 376), (319, 106, 377, 615), (615, 377, 110, 323), (376, 615, 323, 111), (106, 318, 616, 377), (318, 105, 378, 616), (616, 378, 109, 322), (377, 616, 322, 110), (105, 317, 617, 378), (317, 104, 379, 617), (617, 379, 108, 321), (378, 617, 321, 109), (69, 235, 618, 238), (235, 103, 380, 618), (618, 380, 107, 254), (238, 618, 254, 81), (103, 315, 619, 380), (315, 102, 381, 619), (619, 381, 106, 319), (380, 619, 319, 107), (102, 314, 620, 381), (314, 101, 382, 620), (620, 382, 105, 318), (381, 620, 318, 106), (101, 313, 621, 382), (313, 100, 383, 621), (621, 383, 104, 317), (382, 621, 317, 105), (85, 301, 622, 268), (301, 127, 384, 622), (622, 384, 103, 235), (268, 622, 235, 69), (127, 343, 623, 384), (343, 126, 385, 623), (623, 385, 102, 315), (384, 623, 315, 103), (126, 342, 624, 385), (342, 125, 386, 624), (624, 386, 101, 314), (385, 624, 314, 102), (125, 341, 625, 386), (341, 124, 387, 625), (625, 387, 100, 313), (386, 625, 313, 101), (77, 258, 626, 244), (258, 123, 388, 626), (626, 388, 96, 308), (244, 626, 308, 71), (123, 335, 627, 388), (335, 122, 389, 627), (627, 389, 97, 309), (388, 627, 309, 96), (122, 334, 628, 389), (334, 121, 390, 628), (628, 390, 98, 310), (389, 628, 310, 97), (121, 333, 629, 390), (333, 120, 391, 629), (629, 391, 99, 311), (390, 629, 311, 98), (173, 422, 630, 452), (422, 140, 395, 630), (630, 395, 134, 425), (452, 630, 425, 150), (198, 528, 631, 477), (528, 177, 393, 631), (631, 393, 134, 395), (477, 631, 395, 140), (163, 412, 632, 450), (412, 145, 397, 632), (632, 397, 133, 427), (450, 632, 427, 152), (206, 524, 633, 481), (524, 178, 457, 633), (633, 457, 132, 396), (481, 633, 396, 149), (147, 392, 634, 448), (392, 135, 403, 634), (634, 403, 141, 408), (448, 634, 408, 155), (155, 408, 635, 447), (408, 141, 404, 635), (635, 404, 142, 409), (447, 635, 409, 157), (157, 409, 636, 446), (409, 142, 405, 636), (636, 405, 143, 410), (446, 636, 410, 159), (159, 410, 637, 445), (410, 143, 406, 637), (637, 406, 144, 411), (445, 637, 411, 161), (161, 411, 638, 444), (411, 144, 407, 638), (638, 407, 145, 412), (444, 638, 412, 163), (178, 520, 639, 457), (520, 182, 461, 639), (639, 461, 136, 398), (457, 639, 398, 132), (182, 516, 640, 461), (516, 186, 465, 640), (640, 465, 137, 399), (461, 640, 399, 136), (186, 512, 641, 465), (512, 190, 469, 641), (641, 469, 138, 400), (465, 641, 400, 137), (190, 508, 642, 469), (508, 194, 473, 642), (642, 473, 139, 401), (469, 642, 401, 138), (194, 504, 643, 473), (504, 198, 477, 643), (643, 477, 140, 402), (473, 643, 402, 139), (149, 396, 644, 443), (396, 132, 398, 644), (644, 398, 136, 418), (443, 644, 418, 165), (165, 418, 645, 442), (418, 136, 399, 645), (645, 399, 137, 419), (442, 645, 419, 167), (167, 419, 646, 441), (419, 137, 400, 646), (646, 400, 138, 420), (441, 646, 420, 169), (169, 420, 647, 440), (420, 138, 401, 647), (647, 401, 139, 421), (440, 647, 421, 171), (171, 421, 648, 439), (421, 139, 402, 648), (648, 402, 140, 422), (439, 648, 422, 173), (170, 437, 649, 280), (437, 171, 439, 649), (649, 439, 173, 438), (280, 649, 438, 172), (168, 436, 650, 282), (436, 169, 440, 650), (650, 440, 171, 437), (282, 650, 437, 170), (167, 441, 651, 536), (169, 284, 651, 441), (223, 535, 651, 284), (221, 545, 651, 535), (228, 536, 651, 545), (164, 434, 652, 286), (165, 442, 652, 434), (167, 435, 652, 442), (225, 542, 652, 435), (166, 286, 652, 542), (148, 424, 653, 288), (424, 149, 443, 653), (653, 443, 165, 434), (288, 653, 434, 164), (160, 432, 654, 290), (432, 161, 444, 654), (654, 444, 163, 433), (290, 654, 433, 162), (158, 431, 655, 292), (431, 159, 445, 655), (655, 445, 161, 432), (292, 655, 432, 160), (156, 430, 656, 294), (430, 157, 446, 656), (656, 446, 159, 431), (294, 656, 431, 158), (154, 429, 657, 296), (429, 155, 447, 657), (657, 447, 157, 430), (296, 657, 430, 156), (146, 423, 658, 298), (423, 147, 448, 658), (658, 448, 155, 429), (298, 658, 429, 154), (202, 500, 659, 336), (500, 206, 481, 659), (659, 481, 149, 424), (336, 659, 424, 148), (162, 433, 660, 302), (433, 163, 450, 660), (660, 450, 152, 428), (302, 660, 428, 153), (177, 496, 661, 393), (496, 210, 485, 661), (661, 485, 150, 425), (393, 661, 425, 134), (210, 492, 662, 485), (492, 214, 348, 662), (662, 348, 151, 426), (485, 662, 426, 150), (172, 438, 663, 306), (438, 173, 452, 663), (663, 452, 150, 426), (306, 663, 426, 151), (147, 423, 664, 451), (423, 146, 305, 664), (664, 305, 217, 489), (451, 664, 489, 213), (213, 489, 665, 488), (489, 217, 351, 665), (665, 351, 216, 490), (488, 665, 490, 212), (212, 490, 666, 487), (490, 216, 350, 666), (666, 350, 215, 491), (487, 666, 491, 211), (211, 491, 667, 486), (491, 215, 349, 667), (667, 349, 214, 492), (486, 667, 492, 210), (135, 392, 668, 453), (392, 147, 451, 668), (668, 451, 213, 493), (453, 668, 493, 174), (174, 493, 669, 454), (493, 213, 488, 669), (669, 488, 212, 494), (454, 669, 494, 175), (175, 494, 670, 455), (494, 212, 487, 670), (670, 487, 211, 495), (455, 670, 495, 176), (176, 495, 671, 456), (495, 211, 486, 671), (671, 486, 210, 496), (456, 671, 496, 177), (153, 428, 672, 300), (428, 152, 449, 672), (672, 449, 209, 497), (300, 672, 497, 205), (205, 497, 673, 339), (497, 209, 484, 673), (673, 484, 208, 498), (339, 673, 498, 204), (204, 498, 674, 338), (498, 208, 483, 674), (674, 483, 207, 499), (338, 674, 499, 203), (203, 499, 675, 337), (499, 207, 482, 675), (675, 482, 206, 500), (337, 675, 500, 202), (142, 404, 676, 416), (404, 141, 417, 676), (676, 417, 201, 501), (416, 676, 501, 197), (197, 501, 677, 476), (501, 201, 480, 677), (677, 480, 200, 502), (476, 677, 502, 196), (196, 502, 678, 475), (502, 200, 479, 678), (678, 479, 199, 503), (475, 678, 503, 195), (195, 503, 679, 474), (503, 199, 478, 679), (679, 478, 198, 504), (474, 679, 504, 194), (143, 405, 680, 415), (405, 142, 416, 680), (680, 416, 197, 505), (415, 680, 505, 193), (193, 505, 681, 472), (505, 197, 476, 681), (681, 476, 196, 506), (472, 681, 506, 192), (192, 506, 682, 471), (506, 196, 475, 682), (682, 475, 195, 507), (471, 682, 507, 191), (191, 507, 683, 470), (507, 195, 474, 683), (683, 474, 194, 508), (470, 683, 508, 190), (144, 406, 684, 414), (406, 143, 415, 684), (684, 415, 193, 509), (414, 684, 509, 189), (189, 509, 685, 468), (509, 193, 472, 685), (685, 472, 192, 510), (468, 685, 510, 188), (188, 510, 686, 467), (510, 192, 471, 686), (686, 471, 191, 511), (467, 686, 511, 187), (187, 511, 687, 466), (511, 191, 470, 687), (687, 470, 190, 512), (466, 687, 512, 186), (145, 407, 688, 413), (407, 144, 414, 688), (688, 414, 189, 513), (413, 688, 513, 185), (185, 513, 689, 464), (513, 189, 468, 689), (689, 468, 188, 514), (464, 689, 514, 184), (184, 514, 690, 463), (514, 188, 467, 690), (690, 467, 187, 515), (463, 690, 515, 183), (183, 515, 691, 462), (515, 187, 466, 691), (691, 466, 186, 516), (462, 691, 516, 182), (133, 397, 692, 394), (397, 145, 413, 692), (692, 413, 185, 517), (394, 692, 517, 181), (181, 517, 693, 460), (517, 185, 464, 693), (693, 464, 184, 518), (460, 693, 518, 180), (180, 518, 694, 459), (518, 184, 463, 694), (694, 463, 183, 519), (459, 694, 519, 179), (179, 519, 695, 458), (519, 183, 462, 695), (695, 462, 182, 520), (458, 695, 520, 178), (152, 427, 696, 449), (427, 133, 394, 696), (696, 394, 181, 521), (449, 696, 521, 209), (209, 521, 697, 484), (521, 181, 460, 697), (697, 460, 180, 522), (484, 697, 522, 208), (208, 522, 698, 483), (522, 180, 459, 698), (698, 459, 179, 523), (483, 698, 523, 207), (207, 523, 699, 482), (523, 179, 458, 699), (699, 458, 178, 524), (482, 699, 524, 206), (141, 403, 700, 417), (403, 135, 453, 700), (700, 453, 174, 525), (417, 700, 525, 201), (201, 525, 701, 480), (525, 174, 454, 701), (701, 454, 175, 526), (480, 701, 526, 200), (200, 526, 702, 479), (526, 175, 455, 702), (702, 455, 176, 527), (479, 702, 527, 199), (199, 527, 703, 478), (527, 176, 456, 703), (703, 456, 177, 528), (478, 703, 528, 198), (220, 531, 704, 543), (222, 530, 704, 531), (219, 532, 704, 530), (218, 529, 704, 532), (226, 543, 704, 529), (220, 544, 705, 531), (227, 533, 705, 544), (221, 535, 705, 533), (223, 534, 705, 535), (222, 531, 705, 534), (93, 285, 706, 539), (92, 538, 706, 285), (230, 547, 706, 538), (231, 551, 707, 548), (551, 228, 545, 707), (707, 545, 221, 533), (548, 707, 533, 227), (168, 277, 708, 540), (277, 93, 539, 708), (540, 708, 530, 222), (169, 436, 709, 284), (436, 168, 540, 709), (709, 540, 222, 534), (284, 709, 534, 223), (229, 550, 710, 537), (550, 231, 548, 710), (710, 548, 227, 544), (537, 710, 544, 220), (166, 542, 711, 546), (542, 225, 549, 711), (711, 549, 231, 550), (546, 711, 550, 229), (225, 435, 712, 549), (435, 167, 536, 712), (712, 536, 228, 551), (549, 712, 551, 231), (230, 554, 713, 547), (554, 232, 552, 713), (92, 276, 714, 538), (276, 224, 553, 714), (714, 553, 232, 554), (538, 714, 554, 230), (224, 541, 715, 553), (541, 166, 546, 715), (715, 546, 229, 555), (553, 715, 555, 232), (717, 718, 64, 721, 719), (723, 65, 725, 724), (65, 723, 727), (726, 67, 66, 728, 722), (721, 64, 67, 726, 720, 716), (571, 287, 92, 260, 724, 725), (724, 571, 725), (723, 724, 260, 73, 240, 571, 727), (727, 571, 724, 723), (577, 543, 226, 717, 718, 552), (717, 552, 718), (706, 547, 716, 720), (716, 218, 532, 720), (532, 219, 722, 726, 720), (726, 722, 539, 706, 720), (219, 530, 708, 539, 722, 728), (728, 722, 219), (719, 713, 552, 717), (717, 226, 529, 719), (719, 529, 218, 716, 721), (721, 716, 547, 713, 719)])
_uv = me_plane.uv_layers.new(name='UVMap')
_uv.uv.foreach_set('vector', [0.0, 0.0, 1.0, 0.0, 1.0, 1.0, 0.0, 1.0, 0.0, 0.0, 0.0, 1.0, 0.0, 1.0, 0.0, 0.0, 0.0, 0.0, 0.0, 1.0, 0.0, 1.0, 0.0, 0.0, 0.0, 0.0, 0.0, 1.0, 0.0, 1.0, 0.0, 0.0, 1.0, 0.0, 0.0, 0.0, 0.0, 0.0, 1.0, 0.0, 0.0, 1.0, 1.0, 1.0, 1.0, 1.0, 0.0, 1.0, 1.0, 0.0, 1.0, 0.0, 1.0, 0.0, 1.0, 0.0, 1.0, 0.0, 1.0, 0.0, 1.0, 0.0, 1.0, 0.0, 1.0, 0.0, 1.0, 0.0, 1.0, 0.0, 1.0, 0.0, 1.0, 0.0, 1.0, 0.0, 1.0, 0.0, 1.0, 0.0, 1.0, 0.0, 1.0, 0.0, 1.0, 0.0, 1.0, 0.0, 1.0, 0.0, 1.0, 0.0, 1.0, 0.0, 1.0, 0.0, 1.0, 0.0, 1.0, 0.0, 1.0, 0.0, 1.0, 0.0, 1.0, 0.0, 1.0, 0.0, 1.0, 0.0, 1.0, 0.0, 1.0, 1.0, 1.0, 0.0, 1.0, 0.0, 0.0, 0.0, 0.0, 0.0, 0.0, 0.0, 1.0, 0.0, 1.0, 0.0, 0.0, 0.0, 0.0, 0.0, 1.0, 0.0, 1.0, 0.0, 0.0, 0.0, 0.0, 0.0, 1.0, 0.0, 1.0, 0.0, 0.0, 0.0, 0.0, 0.0, 1.0, 0.0, 1.0, 0.0, 0.0, 0.0, 0.0, 0.0, 1.0, 0.0, 1.0, 0.0, 0.0, 0.0, 0.0, 0.0, 1.0, 0.0, 1.0, 0.0, 1.0, 0.0, 1.0, 0.0, 0.0, 0.0, 1.0, 1.0, 1.0, 1.0, 0.0, 0.0, 0.0, 0.0, 0.0, 0.0, 0.0, 0.0, 0.0, 0.0, 0.0, 0.0, 0.0, 0.0, 0.0, 0.0, 0.0, 0.0, 0.0, 0.0, 0.0, 0.0, 0.0, 0.0, 0.0, 0.0, 0.0, 0.0, 0.0, 0.0, 0.0, 0.0, 0.0, 0.0, 0.0, 0.0, 0.0, 0.0, 0.0, 0.0, 0.0, 0.0, 0.0, 0.0, 0.0, 0.0, 0.0, 0.0, 0.0, 0.0, 0.0, 0.0, 0.0, 0.0, 1.0, 0.0, 0.0, 0.0, 1.0, 0.0, 1.0, 0.0, 1.0, 0.0, 1.0, 0.0, 1.0, 0.0, 1.0, 0.0, 1.0, 0.0, 1.0, 0.0, 1.0, 0.0, 1.0, 0.0, 1.0, 0.0, 1.0, 0.0, 1.0, 0.0, 1.0, 0.0, 1.0, 0.0, 1.0, 0.0, 1.0, 0.0, 1.0, 0.0, 1.0, 0.0, 1.0, 0.0, 1.0, 0.0, 0.0, 0.0, 0.0, 0.0, 1.0, 0.0, 1.0, 0.0, 1.0, 0.0, 1.0, 0.0, 1.0, 0.0, 1.0, 0.0, 1.0, 0.0, 1.0, 0.0, 1.0, 0.0, 1.0, 0.0, 1.0, 0.0, 1.0, 0.0, 1.0, 0.0, 1.0, 0.0, 1.0, 0.0, 1.0, 0.0, 1.0, 0.0, 1.0, 0.0, 1.0, 0.0, 1.0, 0.0, 1.0, 0.0, 1.0, 0.0, 1.0, 0.0, 1.0, 0.0, 1.0, 0.0, 1.0, 0.0, 0.0, 0.0, 0.0, 0.0, 1.0, 0.0, 1.0, 0.0, 1.0, 0.0, 1.0, 0.0, 1.0, 0.0, 1.0, 0.0, 1.0, 0.0, 1.0, 0.0, 1.0, 0.0, 1.0, 0.0, 1.0, 0.0, 1.0, 0.0, 1.0, 0.0, 1.0, 0.0, 1.0, 0.0, 1.0, 0.0, 1.0, 0.0, 1.0, 0.0, 1.0, 0.0, 1.0, 0.0, 1.0, 0.0, 0.8333, 0.7, 0.8542, 0.7, 0.8542, 0.725, 0.8333, 0.725, 0.8542, 0.7, 0.875, 0.7, 0.875, 0.725, 0.8542, 0.725, 0.8542, 0.725, 0.875, 0.725, 0.875, 0.75, 0.8542, 0.75, 0.8333, 0.725, 0.8542, 0.725, 0.8542, 0.75, 0.8333, 0.75, 0.575, 0.9583, 0.6, 0.9583, 0.6, 0.9792, 0.575, 0.9792, 0.6, 0.9583, 0.625, 0.9583, 0.625, 0.9792, 0.6, 0.9792, 0.6, 0.9792, 0.625, 0.9792, 0.625, 1.0, 0.6, 1.0, 0.575, 0.9792, 0.6, 0.9792, 0.6, 1.0, 0.575, 1.0, 0.3333, 0.7, 0.3543, 0.7, 0.3542, 0.7251, 0.3333, 0.725, 0.3543, 0.7, 0.3764, 0.7, 0.3757, 0.7255, 0.3542, 0.7251, 0.3542, 0.7251, 0.3757, 0.7255, 0.3681, 0.7569, 0.3533, 0.7509, 0.3333, 0.725, 0.3542, 0.7251, 0.3533, 0.7509, 0.3333, 0.75, 0.575, 0.7, 0.5998, 0.7, 0.6, 0.725, 0.575, 0.7248, 0.5998, 0.7, 0.6236, 0.7, 0.6243, 0.7255, 0.6, 0.725, 0.6, 0.725, 0.6243, 0.7255, 0.6319, 0.7569, 0.6005, 0.7493, 0.575, 0.7248, 0.6, 0.725, 0.6005, 0.7493, 0.575, 0.7486, 0.125, 0.7, 0.1458, 0.7, 0.1458, 0.725, 0.125, 0.725, 0.1458, 0.7, 0.1667, 0.7, 0.1667, 0.725, 0.1458, 0.725, 0.1458, 0.725, 0.1667, 0.725, 0.1667, 0.75, 0.1458, 0.75, 0.125, 0.725, 0.1458, 0.725, 0.1458, 0.75, 0.125, 0.75, 0.1667, 0.7, 0.1875, 0.7, 0.1875, 0.725, 0.1667, 0.725, 0.1875, 0.7, 0.2083, 0.7, 0.2083, 0.725, 0.1875, 0.725, 0.1875, 0.725, 0.2083, 0.725, 0.2083, 0.75, 0.1875, 0.75, 0.1667, 0.725, 0.1875, 0.725, 0.1875, 0.75, 0.1667, 0.75, 0.2083, 0.7, 0.2292, 0.7, 0.2292, 0.725, 0.2083, 0.725, 0.2292, 0.7, 0.25, 0.7, 0.25, 0.725, 0.2292, 0.725, 0.2292, 0.725, 0.25, 0.725, 0.25, 0.75, 0.2292, 0.75, 0.2083, 0.725, 0.2292, 0.725, 0.2292, 0.75, 0.2083, 0.75, 0.25, 0.7, 0.2708, 0.7, 0.2708, 0.725, 0.25, 0.725, 0.2708, 0.7, 0.2917, 0.7, 0.2917, 0.725, 0.2708, 0.725, 0.2708, 0.725, 0.2917, 0.725, 0.2917, 0.75, 0.2708, 0.75, 0.25, 0.725, 0.2708, 0.725, 0.2708, 0.75, 0.25, 0.75, 0.2917, 0.7, 0.3125, 0.7, 0.3125, 0.725, 0.2917, 0.725, 0.3125, 0.7, 0.3333, 0.7, 0.3333, 0.725, 0.3125, 0.725, 0.3125, 0.725, 0.3333, 0.725, 0.3333, 0.75, 0.3125, 0.75, 0.2917, 0.725, 0.3125, 0.725, 0.3125, 0.75, 0.2917, 0.75, 0.575, 0.7486, 0.6005, 0.7493, 0.6001, 0.7708, 0.575, 0.7707, 0.6005, 0.7493, 0.6319, 0.7569, 0.6259, 0.7717, 0.6001, 0.7708, 0.6001, 0.7708, 0.6259, 0.7717, 0.625, 0.7917, 0.6, 0.7917, 0.575, 0.7707, 0.6001, 0.7708, 0.6, 0.7917, 0.575, 0.7917, 0.575, 0.7917, 0.6, 0.7917, 0.6, 0.8125, 0.575, 0.8125, 0.6, 0.7917, 0.625, 0.7917, 0.625, 0.8125, 0.6, 0.8125, 0.6, 0.8125, 0.625, 0.8125, 0.625, 0.8333, 0.6, 0.8333, 0.575, 0.8125, 0.6, 0.8125, 0.6, 0.8333, 0.575, 0.8333, 0.575, 0.8333, 0.6, 0.8333, 0.6, 0.8542, 0.575, 0.8542, 0.6, 0.8333, 0.625, 0.8333, 0.625, 0.8542, 0.6, 0.8542, 0.6, 0.8542, 0.625, 0.8542, 0.625, 0.875, 0.6, 0.875, 0.575, 0.8542, 0.6, 0.8542, 0.6, 0.875, 0.575, 0.875, 0.575, 0.875, 0.6, 0.875, 0.6, 0.8958, 0.575, 0.8958, 0.6, 0.875, 0.625, 0.875, 0.625, 0.8958, 0.6, 0.8958, 0.6, 0.8958, 0.625, 0.8958, 0.625, 0.9167, 0.6, 0.9167, 0.575, 0.8958, 0.6, 0.8958, 0.6, 0.9167, 0.575, 0.9167, 0.575, 0.9167, 0.6, 0.9167, 0.6, 0.9375, 0.575, 0.9375, 0.6, 0.9167, 0.625, 0.9167, 0.625, 0.9375, 0.6, 0.9375, 0.6, 0.9375, 0.625, 0.9375, 0.625, 0.9583, 0.6, 0.9583, 0.575, 0.9375, 0.6, 0.9375, 0.6, 0.9583, 0.575, 0.9583, 0.6236, 0.7, 0.6457, 0.7, 0.6458, 0.7251, 0.6243, 0.7255, 0.6457, 0.7, 0.6671, 0.7, 0.6667, 0.725, 0.6458, 0.7251, 0.6458, 0.7251, 0.6667, 0.725, 0.6667, 0.75, 0.6467, 0.7509, 0.6243, 0.7255, 0.6458, 0.7251, 0.6467, 0.7509, 0.6319, 0.7569, 0.6671, 0.7, 0.6884, 0.7004, 0.6876, 0.725, 0.6667, 0.725, 0.6667, 0.725, 0.6876, 0.725, 0.6875, 0.75, 0.6667, 0.75, 0.7083, 0.702, 0.7282, 0.7069, 0.729, 0.7257, 0.7083, 0.7253, 0.7282, 0.7069, 0.7497, 0.7, 0.75, 0.7252, 0.729, 0.7257, 0.729, 0.7257, 0.75, 0.7252, 0.75, 0.75, 0.7292, 0.75, 0.7083, 0.7253, 0.729, 0.7257, 0.7292, 0.75, 0.7083, 0.75, 0.7497, 0.7, 0.771, 0.7, 0.7708, 0.725, 0.75, 0.7252, 0.771, 0.7, 0.7917, 0.7, 0.7917, 0.725, 0.7708, 0.725, 0.7708, 0.725, 0.7917, 0.725, 0.7917, 0.75, 0.7708, 0.75, 0.75, 0.7252, 0.7708, 0.725, 0.7708, 0.75, 0.75, 0.75, 0.7917, 0.7, 0.8125, 0.7, 0.8125, 0.725, 0.7917, 0.725, 0.8125, 0.7, 0.8333, 0.7, 0.8333, 0.725, 0.8125, 0.725, 0.8125, 0.725, 0.8333, 0.725, 0.8333, 0.75, 0.8125, 0.75, 0.7917, 0.725, 0.8125, 0.725, 0.8125, 0.75, 0.7917, 0.75, 0.7917, 0.65, 0.8125, 0.65, 0.8125, 0.675, 0.7917, 0.675, 0.8125, 0.65, 0.8333, 0.65, 0.8333, 0.675, 0.8125, 0.675, 0.8125, 0.675, 0.8333, 0.675, 0.8333, 0.7, 0.8125, 0.7, 0.7917, 0.675, 0.8125, 0.675, 0.8125, 0.7, 0.7917, 0.7, 0.7569, 0.6583, 0.7717, 0.651, 0.7716, 0.6752, 0.7562, 0.6759, 0.7717, 0.651, 0.7917, 0.65, 0.7917, 0.675, 0.7716, 0.6752, 0.7716, 0.6752, 0.7917, 0.675, 0.7917, 0.7, 0.771, 0.7, 0.7562, 0.6759, 0.7716, 0.6752, 0.771, 0.7, 0.7497, 0.7, 0.7083, 0.675, 0.7083, 0.6635, 0.709, 0.6638, 0.7088, 0.675, 0.7083, 0.6635, 0.7083, 0.6583, 0.709, 0.6581, 0.709, 0.6638, 0.709, 0.6638, 0.709, 0.6581, 0.7153, 0.6542, 0.7135, 0.6661, 0.6667, 0.65, 0.6866, 0.6505, 0.691, 0.6751, 0.6677, 0.675, 0.7014, 0.6542, 0.7032, 0.6661, 0.691, 0.6751, 0.6866, 0.6505, 0.7056, 0.675, 0.7039, 0.6845, 0.691, 0.6751, 0.7032, 0.6661, 0.7083, 0.702, 0.6884, 0.7004, 0.691, 0.6751, 0.7039, 0.6845, 0.6671, 0.7, 0.6677, 0.675, 0.691, 0.6751, 0.6884, 0.7004, 0.6236, 0.65, 0.6457, 0.65, 0.6458, 0.675, 0.6236, 0.675, 0.6457, 0.65, 0.6667, 0.65, 0.6677, 0.675, 0.6458, 0.675, 0.6458, 0.675, 0.6677, 0.675, 0.6671, 0.7, 0.6457, 0.7, 0.6236, 0.675, 0.6458, 0.675, 0.6457, 0.7, 0.6236, 0.7, 0.2917, 0.65, 0.3125, 0.65, 0.3125, 0.675, 0.2917, 0.675, 0.3125, 0.65, 0.3333, 0.65, 0.3333, 0.675, 0.3125, 0.675, 0.3125, 0.675, 0.3333, 0.675, 0.3333, 0.7, 0.3125, 0.7, 0.2917, 0.675, 0.3125, 0.675, 0.3125, 0.7, 0.2917, 0.7, 0.25, 0.65, 0.2708, 0.65, 0.2708, 0.675, 0.25, 0.675, 0.2708, 0.65, 0.2917, 0.65, 0.2917, 0.675, 0.2708, 0.675, 0.2708, 0.675, 0.2917, 0.675, 0.2917, 0.7, 0.2708, 0.7, 0.25, 0.675, 0.2708, 0.675, 0.2708, 0.7, 0.25, 0.7, 0.2083, 0.65, 0.2292, 0.65, 0.2292, 0.675, 0.2083, 0.675, 0.2292, 0.65, 0.25, 0.65, 0.25, 0.675, 0.2292, 0.675, 0.2292, 0.675, 0.25, 0.675, 0.25, 0.7, 0.2292, 0.7, 0.2083, 0.675, 0.2292, 0.675, 0.2292, 0.7, 0.2083, 0.7, 0.1667, 0.65, 0.1875, 0.65, 0.1875, 0.675, 0.1667, 0.675, 0.1875, 0.65, 0.2083, 0.65, 0.2083, 0.675, 0.1875, 0.675, 0.1875, 0.675, 0.2083, 0.675, 0.2083, 0.7, 0.1875, 0.7, 0.1667, 0.675, 0.1875, 0.675, 0.1875, 0.7, 0.1667, 0.7, 0.125, 0.65, 0.1458, 0.65, 0.1458, 0.675, 0.125, 0.675, 0.1458, 0.65, 0.1667, 0.65, 0.1667, 0.675, 0.1458, 0.675, 0.1458, 0.675, 0.1667, 0.675, 0.1667, 0.7, 0.1458, 0.7, 0.125, 0.675, 0.1458, 0.675, 0.1458, 0.7, 0.125, 0.7, 0.575, 0.65, 0.5998, 0.65, 0.5998, 0.675, 0.575, 0.675, 0.5998, 0.65, 0.6236, 0.65, 0.6236, 0.675, 0.5998, 0.675, 0.5998, 0.675, 0.6236, 0.675, 0.6236, 0.7, 0.5998, 0.7, 0.575, 0.675, 0.5998, 0.675, 0.5998, 0.7, 0.575, 0.7, 0.3333, 0.65, 0.3543, 0.65, 0.3543, 0.675, 0.3333, 0.675, 0.3543, 0.65, 0.3764, 0.65, 0.3764, 0.675, 0.3543, 0.675, 0.3543, 0.675, 0.3764, 0.675, 0.3764, 0.7, 0.3543, 0.7, 0.3333, 0.675, 0.3543, 0.675, 0.3543, 0.7, 0.3333, 0.7, 0.575, 0.0, 0.6, 0.0, 0.6, 0.025, 0.575, 0.025, 0.6, 0.0, 0.625, 0.0, 0.625, 0.025, 0.6, 0.025, 0.6, 0.025, 0.625, 0.025, 0.625, 0.05, 0.6, 0.05, 0.575, 0.025, 0.6, 0.025, 0.6, 0.05, 0.575, 0.05, 0.575, 0.05, 0.6, 0.05, 0.6, 0.075, 0.575, 0.075, 0.6, 0.05, 0.625, 0.05, 0.625, 0.075, 0.6, 0.075, 0.6, 0.075, 0.625, 0.075, 0.625, 0.1, 0.6, 0.1, 0.575, 0.075, 0.6, 0.075, 0.6, 0.1, 0.575, 0.1, 0.8333, 0.65, 0.8542, 0.65, 0.8542, 0.675, 0.8333, 0.675, 0.8542, 0.65, 0.875, 0.65, 0.875, 0.675, 0.8542, 0.675, 0.8542, 0.675, 0.875, 0.675, 0.875, 0.7, 0.8542, 0.7, 0.8333, 0.675, 0.8542, 0.675, 0.8542, 0.7, 0.8333, 0.7, 0.375, 0.05, 0.4, 0.05, 0.4, 0.075, 0.375, 0.075, 0.4, 0.05, 0.425, 0.05, 0.425, 0.075, 0.4, 0.075, 0.4, 0.075, 0.425, 0.075, 0.425, 0.1, 0.4, 0.1, 0.375, 0.075, 0.4, 0.075, 0.4, 0.1, 0.375, 0.1, 0.425, 0.05, 0.45, 0.05, 0.45, 0.075, 0.425, 0.075, 0.45, 0.05, 0.475, 0.05, 0.475, 0.075, 0.45, 0.075, 0.45, 0.075, 0.475, 0.075, 0.475, 0.1, 0.45, 0.1, 0.425, 0.075, 0.45, 0.075, 0.45, 0.1, 0.425, 0.1, 0.475, 0.05, 0.5, 0.05, 0.5, 0.075, 0.475, 0.075, 0.5, 0.05, 0.525, 0.05, 0.525, 0.075, 0.5, 0.075, 0.5, 0.075, 0.525, 0.075, 0.525, 0.1, 0.5, 0.1, 0.475, 0.075, 0.5, 0.075, 0.5, 0.1, 0.475, 0.1, 0.525, 0.05, 0.55, 0.05, 0.55, 0.075, 0.525, 0.075, 0.55, 0.05, 0.575, 0.05, 0.575, 0.075, 0.55, 0.075, 0.55, 0.075, 0.575, 0.075, 0.575, 0.1, 0.55, 0.1, 0.525, 0.075, 0.55, 0.075, 0.55, 0.1, 0.525, 0.1, 0.375, 0.0, 0.4, 0.0, 0.4, 0.025, 0.375, 0.025, 0.4, 0.0, 0.425, 0.0, 0.425, 0.025, 0.4, 0.025, 0.4, 0.025, 0.425, 0.025, 0.425, 0.05, 0.4, 0.05, 0.375, 0.025, 0.4, 0.025, 0.4, 0.05, 0.375, 0.05, 0.425, 0.0, 0.45, 0.0, 0.45, 0.025, 0.425, 0.025, 0.45, 0.0, 0.475, 0.0, 0.475, 0.025, 0.45, 0.025, 0.45, 0.025, 0.475, 0.025, 0.475, 0.05, 0.45, 0.05, 0.425, 0.025, 0.45, 0.025, 0.45, 0.05, 0.425, 0.05, 0.475, 0.0, 0.5, 0.0, 0.5, 0.025, 0.475, 0.025, 0.5, 0.0, 0.525, 0.0, 0.525, 0.025, 0.5, 0.025, 0.5, 0.025, 0.525, 0.025, 0.525, 0.05, 0.5, 0.05, 0.475, 0.025, 0.5, 0.025, 0.5, 0.05, 0.475, 0.05, 0.525, 0.0, 0.55, 0.0, 0.55, 0.025, 0.525, 0.025, 0.55, 0.0, 0.575, 0.0, 0.575, 0.025, 0.55, 0.025, 0.55, 0.025, 0.575, 0.025, 0.575, 0.05, 0.55, 0.05, 0.525, 0.025, 0.55, 0.025, 0.55, 0.05, 0.525, 0.05, 0.3764, 0.65, 0.4002, 0.65, 0.4002, 0.675, 0.3764, 0.675, 0.4002, 0.65, 0.425, 0.65, 0.425, 0.675, 0.4002, 0.675, 0.4002, 0.675, 0.425, 0.675, 0.425, 0.7, 0.4002, 0.7, 0.3764, 0.675, 0.4002, 0.675, 0.4002, 0.7, 0.3764, 0.7, 0.425, 0.65, 0.45, 0.65, 0.45, 0.675, 0.425, 0.675, 0.45, 0.65, 0.475, 0.65, 0.475, 0.675, 0.45, 0.675, 0.45, 0.675, 0.475, 0.675, 0.475, 0.7, 0.45, 0.7, 0.425, 0.675, 0.45, 0.675, 0.45, 0.7, 0.425, 0.7, 0.475, 0.65, 0.5, 0.65, 0.5, 0.675, 0.475, 0.675, 0.5, 0.65, 0.525, 0.65, 0.525, 0.675, 0.5, 0.675, 0.5, 0.675, 0.525, 0.675, 0.525, 0.7, 0.5, 0.7, 0.475, 0.675, 0.5, 0.675, 0.5, 0.7, 0.475, 0.7, 0.525, 0.65, 0.55, 0.65, 0.55, 0.675, 0.525, 0.675, 0.55, 0.65, 0.575, 0.65, 0.575, 0.675, 0.55, 0.675, 0.55, 0.675, 0.575, 0.675, 0.575, 0.7, 0.55, 0.7, 0.525, 0.675, 0.55, 0.675, 0.55, 0.7, 0.525, 0.7, 0.375, 0.9167, 0.4, 0.9167, 0.4, 0.9375, 0.375, 0.9375, 0.4, 0.9167, 0.425, 0.9167, 0.425, 0.9375, 0.4, 0.9375, 0.4, 0.9375, 0.425, 0.9375, 0.425, 0.9583, 0.4, 0.9583, 0.375, 0.9375, 0.4, 0.9375, 0.4, 0.9583, 0.375, 0.9583, 0.425, 0.9167, 0.45, 0.9167, 0.45, 0.9375, 0.425, 0.9375, 0.45, 0.9167, 0.475, 0.9167, 0.475, 0.9375, 0.45, 0.9375, 0.45, 0.9375, 0.475, 0.9375, 0.475, 0.9583, 0.45, 0.9583, 0.425, 0.9375, 0.45, 0.9375, 0.45, 0.9583, 0.425, 0.9583, 0.475, 0.9167, 0.5, 0.9167, 0.5, 0.9375, 0.475, 0.9375, 0.5, 0.9167, 0.525, 0.9167, 0.525, 0.9375, 0.5, 0.9375, 0.5, 0.9375, 0.525, 0.9375, 0.525, 0.9583, 0.5, 0.9583, 0.475, 0.9375, 0.5, 0.9375, 0.5, 0.9583, 0.475, 0.9583, 0.525, 0.9167, 0.55, 0.9167, 0.55, 0.9375, 0.525, 0.9375, 0.55, 0.9167, 0.575, 0.9167, 0.575, 0.9375, 0.55, 0.9375, 0.55, 0.9375, 0.575, 0.9375, 0.575, 0.9583, 0.55, 0.9583, 0.525, 0.9375, 0.55, 0.9375, 0.55, 0.9583, 0.525, 0.9583, 0.375, 0.875, 0.4, 0.875, 0.4, 0.8958, 0.375, 0.8958, 0.4, 0.875, 0.425, 0.875, 0.425, 0.8958, 0.4, 0.8958, 0.4, 0.8958, 0.425, 0.8958, 0.425, 0.9167, 0.4, 0.9167, 0.375, 0.8958, 0.4, 0.8958, 0.4, 0.9167, 0.375, 0.9167, 0.425, 0.875, 0.45, 0.875, 0.45, 0.8958, 0.425, 0.8958, 0.45, 0.875, 0.475, 0.875, 0.475, 0.8958, 0.45, 0.8958, 0.45, 0.8958, 0.475, 0.8958, 0.475, 0.9167, 0.45, 0.9167, 0.425, 0.8958, 0.45, 0.8958, 0.45, 0.9167, 0.425, 0.9167, 0.475, 0.875, 0.5, 0.875, 0.5, 0.8958, 0.475, 0.8958, 0.5, 0.875, 0.525, 0.875, 0.525, 0.8958, 0.5, 0.8958, 0.5, 0.8958, 0.525, 0.8958, 0.525, 0.9167, 0.5, 0.9167, 0.475, 0.8958, 0.5, 0.8958, 0.5, 0.9167, 0.475, 0.9167, 0.525, 0.875, 0.55, 0.875, 0.55, 0.8958, 0.525, 0.8958, 0.55, 0.875, 0.575, 0.875, 0.575, 0.8958, 0.55, 0.8958, 0.55, 0.8958, 0.575, 0.8958, 0.575, 0.9167, 0.55, 0.9167, 0.525, 0.8958, 0.55, 0.8958, 0.55, 0.9167, 0.525, 0.9167, 0.375, 0.8333, 0.4, 0.8333, 0.4, 0.8542, 0.375, 0.8542, 0.4, 0.8333, 0.425, 0.8333, 0.425, 0.8542, 0.4, 0.8542, 0.4, 0.8542, 0.425, 0.8542, 0.425, 0.875, 0.4, 0.875, 0.375, 0.8542, 0.4, 0.8542, 0.4, 0.875, 0.375, 0.875, 0.425, 0.8333, 0.45, 0.8333, 0.45, 0.8542, 0.425, 0.8542, 0.45, 0.8333, 0.475, 0.8333, 0.475, 0.8542, 0.45, 0.8542, 0.45, 0.8542, 0.475, 0.8542, 0.475, 0.875, 0.45, 0.875, 0.425, 0.8542, 0.45, 0.8542, 0.45, 0.875, 0.425, 0.875, 0.475, 0.8333, 0.5, 0.8333, 0.5, 0.8542, 0.475, 0.8542, 0.5, 0.8333, 0.525, 0.8333, 0.525, 0.8542, 0.5, 0.8542, 0.5, 0.8542, 0.525, 0.8542, 0.525, 0.875, 0.5, 0.875, 0.475, 0.8542, 0.5, 0.8542, 0.5, 0.875, 0.475, 0.875, 0.525, 0.8333, 0.55, 0.8333, 0.55, 0.8542, 0.525, 0.8542, 0.55, 0.8333, 0.575, 0.8333, 0.575, 0.8542, 0.55, 0.8542, 0.55, 0.8542, 0.575, 0.8542, 0.575, 0.875, 0.55, 0.875, 0.525, 0.8542, 0.55, 0.8542, 0.55, 0.875, 0.525, 0.875, 0.375, 0.7917, 0.4, 0.7917, 0.4, 0.8125, 0.375, 0.8125, 0.4, 0.7917, 0.425, 0.7917, 0.425, 0.8125, 0.4, 0.8125, 0.4, 0.8125, 0.425, 0.8125, 0.425, 0.8333, 0.4, 0.8333, 0.375, 0.8125, 0.4, 0.8125, 0.4, 0.8333, 0.375, 0.8333, 0.425, 0.7917, 0.45, 0.7917, 0.45, 0.8125, 0.425, 0.8125, 0.45, 0.7917, 0.475, 0.7917, 0.475, 0.8125, 0.45, 0.8125, 0.45, 0.8125, 0.475, 0.8125, 0.475, 0.8333, 0.45, 0.8333, 0.425, 0.8125, 0.45, 0.8125, 0.45, 0.8333, 0.425, 0.8333, 0.475, 0.7917, 0.5, 0.7917, 0.5, 0.8125, 0.475, 0.8125, 0.5, 0.7917, 0.525, 0.7917, 0.525, 0.8125, 0.5, 0.8125, 0.5, 0.8125, 0.525, 0.8125, 0.525, 0.8333, 0.5, 0.8333, 0.475, 0.8125, 0.5, 0.8125, 0.5, 0.8333, 0.475, 0.8333, 0.525, 0.7917, 0.55, 0.7917, 0.55, 0.8125, 0.525, 0.8125, 0.55, 0.7917, 0.575, 0.7917, 0.575, 0.8125, 0.55, 0.8125, 0.55, 0.8125, 0.575, 0.8125, 0.575, 0.8333, 0.55, 0.8333, 0.525, 0.8125, 0.55, 0.8125, 0.55, 0.8333, 0.525, 0.8333, 0.3681, 0.7569, 0.3995, 0.7493, 0.3999, 0.7708, 0.3741, 0.7717, 0.3995, 0.7493, 0.425, 0.7486, 0.425, 0.7707, 0.3999, 0.7708, 0.3999, 0.7708, 0.425, 0.7707, 0.425, 0.7917, 0.4, 0.7917, 0.3741, 0.7717, 0.3999, 0.7708, 0.4, 0.7917, 0.375, 0.7917, 0.425, 0.7486, 0.45, 0.7486, 0.45, 0.7707, 0.425, 0.7707, 0.45, 0.7486, 0.475, 0.7486, 0.475, 0.7707, 0.45, 0.7707, 0.45, 0.7707, 0.475, 0.7707, 0.475, 0.7917, 0.45, 0.7917, 0.425, 0.7707, 0.45, 0.7707, 0.45, 0.7917, 0.425, 0.7917, 0.475, 0.7486, 0.5, 0.7486, 0.5, 0.7707, 0.475, 0.7707, 0.5, 0.7486, 0.525, 0.7486, 0.525, 0.7707, 0.5, 0.7707, 0.5, 0.7707, 0.525, 0.7707, 0.525, 0.7917, 0.5, 0.7917, 0.475, 0.7707, 0.5, 0.7707, 0.5, 0.7917, 0.475, 0.7917, 0.525, 0.7486, 0.55, 0.7486, 0.55, 0.7707, 0.525, 0.7707, 0.55, 0.7486, 0.575, 0.7486, 0.575, 0.7707, 0.55, 0.7707, 0.55, 0.7707, 0.575, 0.7707, 0.575, 0.7917, 0.55, 0.7917, 0.525, 0.7707, 0.55, 0.7707, 0.55, 0.7917, 0.525, 0.7917, 0.3764, 0.7, 0.4002, 0.7, 0.4, 0.725, 0.3757, 0.7255, 0.4002, 0.7, 0.425, 0.7, 0.425, 0.7248, 0.4, 0.725, 0.4, 0.725, 0.425, 0.7248, 0.425, 0.7486, 0.3995, 0.7493, 0.3757, 0.7255, 0.4, 0.725, 0.3995, 0.7493, 0.3681, 0.7569, 0.425, 0.7, 0.45, 0.7, 0.45, 0.7248, 0.425, 0.7248, 0.45, 0.7, 0.475, 0.7, 0.475, 0.7248, 0.45, 0.7248, 0.45, 0.7248, 0.475, 0.7248, 0.475, 0.7486, 0.45, 0.7486, 0.425, 0.7248, 0.45, 0.7248, 0.45, 0.7486, 0.425, 0.7486, 0.475, 0.7, 0.5, 0.7, 0.5, 0.7248, 0.475, 0.7248, 0.5, 0.7, 0.525, 0.7, 0.525, 0.7248, 0.5, 0.7248, 0.5, 0.7248, 0.525, 0.7248, 0.525, 0.7486, 0.5, 0.7486, 0.475, 0.7248, 0.5, 0.7248, 0.5, 0.7486, 0.475, 0.7486, 0.525, 0.7, 0.55, 0.7, 0.55, 0.7248, 0.525, 0.7248, 0.55, 0.7, 0.575, 0.7, 0.575, 0.7248, 0.55, 0.7248, 0.55, 0.7248, 0.575, 0.7248, 0.575, 0.7486, 0.55, 0.7486, 0.525, 0.7248, 0.55, 0.7248, 0.55, 0.7486, 0.525, 0.7486, 0.375, 0.9583, 0.4, 0.9583, 0.4, 0.9792, 0.375, 0.9792, 0.4, 0.9583, 0.425, 0.9583, 0.425, 0.9792, 0.4, 0.9792, 0.4, 0.9792, 0.425, 0.9792, 0.425, 1.0, 0.4, 1.0, 0.375, 0.9792, 0.4, 0.9792, 0.4, 1.0, 0.375, 1.0, 0.425, 0.9583, 0.45, 0.9583, 0.45, 0.9792, 0.425, 0.9792, 0.45, 0.9583, 0.475, 0.9583, 0.475, 0.9792, 0.45, 0.9792, 0.45, 0.9792, 0.475, 0.9792, 0.475, 1.0, 0.45, 1.0, 0.425, 0.9792, 0.45, 0.9792, 0.45, 1.0, 0.425, 1.0, 0.475, 0.9583, 0.5, 0.9583, 0.5, 0.9792, 0.475, 0.9792, 0.5, 0.9583, 0.525, 0.9583, 0.525, 0.9792, 0.5, 0.9792, 0.5, 0.9792, 0.525, 0.9792, 0.525, 1.0, 0.5, 1.0, 0.475, 0.9792, 0.5, 0.9792, 0.5, 1.0, 0.475, 1.0, 0.525, 0.9583, 0.55, 0.9583, 0.55, 0.9792, 0.525, 0.9792, 0.55, 0.9583, 0.575, 0.9583, 0.575, 0.9792, 0.55, 0.9792, 0.55, 0.9792, 0.575, 0.9792, 0.575, 1.0, 0.55, 1.0, 0.525, 0.9792, 0.55, 0.9792, 0.55, 1.0, 0.525, 1.0, 0.8333, 0.7, 0.8333, 0.725, 0.8542, 0.725, 0.8542, 0.7, 0.8333, 0.725, 0.8333, 0.75, 0.8542, 0.75, 0.8542, 0.725, 0.8542, 0.725, 0.8542, 0.75, 0.875, 0.75, 0.875, 0.725, 0.8542, 0.7, 0.8542, 0.725, 0.875, 0.725, 0.875, 0.7, 0.575, 0.9583, 0.575, 0.9792, 0.6, 0.9792, 0.6, 0.9583, 0.575, 0.9792, 0.575, 1.0, 0.6, 1.0, 0.6, 0.9792, 0.6, 0.9792, 0.6, 1.0, 0.625, 1.0, 0.625, 0.9792, 0.6, 0.9583, 0.6, 0.9792, 0.625, 0.9792, 0.625, 0.9583, 0.3333, 0.7, 0.3333, 0.725, 0.3542, 0.7251, 0.3543, 0.7, 0.3333, 0.725, 0.3333, 0.75, 0.3533, 0.7509, 0.3542, 0.7251, 0.3542, 0.7251, 0.3533, 0.7509, 0.3681, 0.7569, 0.3757, 0.7255, 0.3543, 0.7, 0.3542, 0.7251, 0.3757, 0.7255, 0.3764, 0.7, 0.575, 0.7, 0.575, 0.7248, 0.6, 0.725, 0.5998, 0.7, 0.575, 0.7248, 0.575, 0.7486, 0.6005, 0.7493, 0.6, 0.725, 0.6, 0.725, 0.6005, 0.7493, 0.6319, 0.7569, 0.6243, 0.7255, 0.5998, 0.7, 0.6, 0.725, 0.6243, 0.7255, 0.6236, 0.7, 0.125, 0.7, 0.125, 0.725, 0.1458, 0.725, 0.1458, 0.7, 0.125, 0.725, 0.125, 0.75, 0.1458, 0.75, 0.1458, 0.725, 0.1458, 0.725, 0.1458, 0.75, 0.1667, 0.75, 0.1667, 0.725, 0.1458, 0.7, 0.1458, 0.725, 0.1667, 0.725, 0.1667, 0.7, 0.1667, 0.7, 0.1667, 0.725, 0.1875, 0.725, 0.1875, 0.7, 0.1667, 0.725, 0.1667, 0.75, 0.1875, 0.75, 0.1875, 0.725, 0.1875, 0.725, 0.1875, 0.75, 0.2083, 0.75, 0.2083, 0.725, 0.1875, 0.7, 0.1875, 0.725, 0.2083, 0.725, 0.2083, 0.7, 0.2083, 0.7, 0.2083, 0.725, 0.2292, 0.725, 0.2292, 0.7, 0.2083, 0.725, 0.2083, 0.75, 0.2292, 0.75, 0.2292, 0.725, 0.2292, 0.725, 0.2292, 0.75, 0.25, 0.75, 0.25, 0.725, 0.2292, 0.7, 0.2292, 0.725, 0.25, 0.725, 0.25, 0.7, 0.25, 0.7, 0.25, 0.725, 0.2708, 0.725, 0.2708, 0.7, 0.25, 0.725, 0.25, 0.75, 0.2708, 0.75, 0.2708, 0.725, 0.2708, 0.725, 0.2708, 0.75, 0.2917, 0.75, 0.2917, 0.725, 0.2708, 0.7, 0.2708, 0.725, 0.2917, 0.725, 0.2917, 0.7, 0.2917, 0.7, 0.2917, 0.725, 0.3125, 0.725, 0.3125, 0.7, 0.2917, 0.725, 0.2917, 0.75, 0.3125, 0.75, 0.3125, 0.725, 0.3125, 0.725, 0.3125, 0.75, 0.3333, 0.75, 0.3333, 0.725, 0.3125, 0.7, 0.3125, 0.725, 0.3333, 0.725, 0.3333, 0.7, 0.575, 0.7486, 0.575, 0.7707, 0.6001, 0.7708, 0.6005, 0.7493, 0.575, 0.7707, 0.575, 0.7917, 0.6, 0.7917, 0.6001, 0.7708, 0.6001, 0.7708, 0.6, 0.7917, 0.625, 0.7917, 0.6259, 0.7717, 0.6005, 0.7493, 0.6001, 0.7708, 0.6259, 0.7717, 0.6319, 0.7569, 0.575, 0.7917, 0.575, 0.8125, 0.6, 0.8125, 0.6, 0.7917, 0.575, 0.8125, 0.575, 0.8333, 0.6, 0.8333, 0.6, 0.8125, 0.6, 0.8125, 0.6, 0.8333, 0.625, 0.8333, 0.625, 0.8125, 0.6, 0.7917, 0.6, 0.8125, 0.625, 0.8125, 0.625, 0.7917, 0.575, 0.8333, 0.575, 0.8542, 0.6, 0.8542, 0.6, 0.8333, 0.575, 0.8542, 0.575, 0.875, 0.6, 0.875, 0.6, 0.8542, 0.6, 0.8542, 0.6, 0.875, 0.625, 0.875, 0.625, 0.8542, 0.6, 0.8333, 0.6, 0.8542, 0.625, 0.8542, 0.625, 0.8333, 0.575, 0.875, 0.575, 0.8958, 0.6, 0.8958, 0.6, 0.875, 0.575, 0.8958, 0.575, 0.9167, 0.6, 0.9167, 0.6, 0.8958, 0.6, 0.8958, 0.6, 0.9167, 0.625, 0.9167, 0.625, 0.8958, 0.6, 0.875, 0.6, 0.8958, 0.625, 0.8958, 0.625, 0.875, 0.575, 0.9167, 0.575, 0.9375, 0.6, 0.9375, 0.6, 0.9167, 0.575, 0.9375, 0.575, 0.9583, 0.6, 0.9583, 0.6, 0.9375, 0.6, 0.9375, 0.6, 0.9583, 0.625, 0.9583, 0.625, 0.9375, 0.6, 0.9167, 0.6, 0.9375, 0.625, 0.9375, 0.625, 0.9167, 0.6236, 0.7, 0.6243, 0.7255, 0.6458, 0.7251, 0.6457, 0.7, 0.6243, 0.7255, 0.6319, 0.7569, 0.6467, 0.7509, 0.6458, 0.7251, 0.6458, 0.7251, 0.6467, 0.7509, 0.6667, 0.75, 0.6667, 0.725, 0.6457, 0.7, 0.6458, 0.7251, 0.6667, 0.725, 0.6671, 0.7, 0.6671, 0.7, 0.6667, 0.725, 0.6878, 0.7249, 0.6891, 0.7, 0.6667, 0.725, 0.6667, 0.75, 0.6875, 0.75, 0.6878, 0.7249, 0.6878, 0.7249, 0.6875, 0.75, 0.7083, 0.75, 0.7089, 0.7247, 0.6891, 0.7, 0.6878, 0.7249, 0.7089, 0.7247, 0.7153, 0.6958, 0.7153, 0.6958, 0.7089, 0.7247, 0.7292, 0.7247, 0.7292, 0.6984, 0.7089, 0.7247, 0.7083, 0.75, 0.7292, 0.75, 0.7292, 0.7247, 0.7292, 0.7247, 0.7292, 0.75, 0.75, 0.75, 0.7494, 0.7243, 0.7292, 0.6984, 0.7292, 0.7247, 0.7494, 0.7243, 0.7431, 0.6917, 0.7431, 0.6917, 0.7494, 0.7243, 0.7707, 0.7248, 0.7703, 0.6993, 0.7494, 0.7243, 0.75, 0.75, 0.7708, 0.75, 0.7707, 0.7248, 0.7707, 0.7248, 0.7708, 0.75, 0.7917, 0.75, 0.7917, 0.725, 0.7703, 0.6993, 0.7707, 0.7248, 0.7917, 0.725, 0.7917, 0.7, 0.7917, 0.7, 0.7917, 0.725, 0.8125, 0.725, 0.8125, 0.7, 0.7917, 0.725, 0.7917, 0.75, 0.8125, 0.75, 0.8125, 0.725, 0.8125, 0.725, 0.8125, 0.75, 0.8333, 0.75, 0.8333, 0.725, 0.8125, 0.7, 0.8125, 0.725, 0.8333, 0.725, 0.8333, 0.7, 0.7917, 0.65, 0.7917, 0.675, 0.8125, 0.675, 0.8125, 0.65, 0.7917, 0.675, 0.7917, 0.7, 0.8125, 0.7, 0.8125, 0.675, 0.8125, 0.675, 0.8125, 0.7, 0.8333, 0.7, 0.8333, 0.675, 0.8125, 0.65, 0.8125, 0.675, 0.8333, 0.675, 0.8333, 0.65, 0.75, 0.65, 0.7491, 0.674, 0.7707, 0.6748, 0.7708, 0.65, 0.7491, 0.674, 0.7431, 0.6917, 0.7703, 0.6993, 0.7707, 0.6748, 0.7707, 0.6748, 0.7703, 0.6993, 0.7917, 0.7, 0.7917, 0.675, 0.7708, 0.65, 0.7707, 0.6748, 0.7917, 0.675, 0.7917, 0.65, 0.7153, 0.6958, 0.7292, 0.6984, 0.7252, 0.6985, 0.7135, 0.6955, 0.7431, 0.6917, 0.7421, 0.6917, 0.7252, 0.6985, 0.7292, 0.6984, 0.7431, 0.6917, 0.7292, 0.6984, 0.7252, 0.6985, 0.7421, 0.6917, 0.7153, 0.6958, 0.7135, 0.6955, 0.7252, 0.6985, 0.7292, 0.6984, 0.7111, 0.6938, 0.7135, 0.6955, 0.7252, 0.6985, 0.7135, 0.6955, 0.6667, 0.65, 0.6677, 0.675, 0.6919, 0.6749, 0.6875, 0.65, 0.6671, 0.7, 0.6891, 0.7, 0.6919, 0.6749, 0.6677, 0.675, 0.7153, 0.6958, 0.7092, 0.687, 0.6919, 0.6749, 0.6891, 0.7, 0.7083, 0.675, 0.7083, 0.6625, 0.6919, 0.6749, 0.7092, 0.687, 0.7083, 0.65, 0.6875, 0.65, 0.6919, 0.6749, 0.7083, 0.6625, 0.6236, 0.65, 0.6236, 0.675, 0.6458, 0.675, 0.6457, 0.65, 0.6236, 0.675, 0.6236, 0.7, 0.6457, 0.7, 0.6458, 0.675, 0.6458, 0.675, 0.6457, 0.7, 0.6671, 0.7, 0.6677, 0.675, 0.6457, 0.65, 0.6458, 0.675, 0.6677, 0.675, 0.6667, 0.65, 0.2917, 0.65, 0.2917, 0.675, 0.3125, 0.675, 0.3125, 0.65, 0.2917, 0.675, 0.2917, 0.7, 0.3125, 0.7, 0.3125, 0.675, 0.3125, 0.675, 0.3125, 0.7, 0.3333, 0.7, 0.3333, 0.675, 0.3125, 0.65, 0.3125, 0.675, 0.3333, 0.675, 0.3333, 0.65, 0.25, 0.65, 0.25, 0.675, 0.2708, 0.675, 0.2708, 0.65, 0.25, 0.675, 0.25, 0.7, 0.2708, 0.7, 0.2708, 0.675, 0.2708, 0.675, 0.2708, 0.7, 0.2917, 0.7, 0.2917, 0.675, 0.2708, 0.65, 0.2708, 0.675, 0.2917, 0.675, 0.2917, 0.65, 0.2083, 0.65, 0.2083, 0.675, 0.2292, 0.675, 0.2292, 0.65, 0.2083, 0.675, 0.2083, 0.7, 0.2292, 0.7, 0.2292, 0.675, 0.2292, 0.675, 0.2292, 0.7, 0.25, 0.7, 0.25, 0.675, 0.2292, 0.65, 0.2292, 0.675, 0.25, 0.675, 0.25, 0.65, 0.1667, 0.65, 0.1667, 0.675, 0.1875, 0.675, 0.1875, 0.65, 0.1667, 0.675, 0.1667, 0.7, 0.1875, 0.7, 0.1875, 0.675, 0.1875, 0.675, 0.1875, 0.7, 0.2083, 0.7, 0.2083, 0.675, 0.1875, 0.65, 0.1875, 0.675, 0.2083, 0.675, 0.2083, 0.65, 0.125, 0.65, 0.125, 0.675, 0.1458, 0.675, 0.1458, 0.65, 0.125, 0.675, 0.125, 0.7, 0.1458, 0.7, 0.1458, 0.675, 0.1458, 0.675, 0.1458, 0.7, 0.1667, 0.7, 0.1667, 0.675, 0.1458, 0.65, 0.1458, 0.675, 0.1667, 0.675, 0.1667, 0.65, 0.575, 0.65, 0.575, 0.675, 0.5998, 0.675, 0.5998, 0.65, 0.575, 0.675, 0.575, 0.7, 0.5998, 0.7, 0.5998, 0.675, 0.5998, 0.675, 0.5998, 0.7, 0.6236, 0.7, 0.6236, 0.675, 0.5998, 0.65, 0.5998, 0.675, 0.6236, 0.675, 0.6236, 0.65, 0.3333, 0.65, 0.3333, 0.675, 0.3543, 0.675, 0.3543, 0.65, 0.3333, 0.675, 0.3333, 0.7, 0.3543, 0.7, 0.3543, 0.675, 0.3543, 0.675, 0.3543, 0.7, 0.3764, 0.7, 0.3764, 0.675, 0.3543, 0.65, 0.3543, 0.675, 0.3764, 0.675, 0.3764, 0.65, 0.575, 0.0, 0.575, 0.025, 0.6, 0.025, 0.6, 0.0, 0.575, 0.025, 0.575, 0.05, 0.6, 0.05, 0.6, 0.025, 0.6, 0.025, 0.6, 0.05, 0.625, 0.05, 0.625, 0.025, 0.6, 0.0, 0.6, 0.025, 0.625, 0.025, 0.625, 0.0, 0.575, 0.05, 0.575, 0.075, 0.6, 0.075, 0.6, 0.05, 0.575, 0.075, 0.575, 0.1, 0.6, 0.1, 0.6, 0.075, 0.6, 0.075, 0.6, 0.1, 0.625, 0.1, 0.625, 0.075, 0.6, 0.05, 0.6, 0.075, 0.625, 0.075, 0.625, 0.05, 0.8333, 0.65, 0.8333, 0.675, 0.8542, 0.675, 0.8542, 0.65, 0.8333, 0.675, 0.8333, 0.7, 0.8542, 0.7, 0.8542, 0.675, 0.8542, 0.675, 0.8542, 0.7, 0.875, 0.7, 0.875, 0.675, 0.8542, 0.65, 0.8542, 0.675, 0.875, 0.675, 0.875, 0.65, 0.375, 0.05, 0.375, 0.075, 0.4, 0.075, 0.4, 0.05, 0.375, 0.075, 0.375, 0.1, 0.4, 0.1, 0.4, 0.075, 0.4, 0.075, 0.4, 0.1, 0.425, 0.1, 0.425, 0.075, 0.4, 0.05, 0.4, 0.075, 0.425, 0.075, 0.425, 0.05, 0.425, 0.05, 0.425, 0.075, 0.45, 0.075, 0.45, 0.05, 0.425, 0.075, 0.425, 0.1, 0.45, 0.1, 0.45, 0.075, 0.45, 0.075, 0.45, 0.1, 0.475, 0.1, 0.475, 0.075, 0.45, 0.05, 0.45, 0.075, 0.475, 0.075, 0.475, 0.05, 0.475, 0.05, 0.475, 0.075, 0.5, 0.075, 0.5, 0.05, 0.475, 0.075, 0.475, 0.1, 0.5, 0.1, 0.5, 0.075, 0.5, 0.075, 0.5, 0.1, 0.525, 0.1, 0.525, 0.075, 0.5, 0.05, 0.5, 0.075, 0.525, 0.075, 0.525, 0.05, 0.525, 0.05, 0.525, 0.075, 0.55, 0.075, 0.55, 0.05, 0.525, 0.075, 0.525, 0.1, 0.55, 0.1, 0.55, 0.075, 0.55, 0.075, 0.55, 0.1, 0.575, 0.1, 0.575, 0.075, 0.55, 0.05, 0.55, 0.075, 0.575, 0.075, 0.575, 0.05, 0.375, 0.0, 0.375, 0.025, 0.4, 0.025, 0.4, 0.0, 0.375, 0.025, 0.375, 0.05, 0.4, 0.05, 0.4, 0.025, 0.4, 0.025, 0.4, 0.05, 0.425, 0.05, 0.425, 0.025, 0.4, 0.0, 0.4, 0.025, 0.425, 0.025, 0.425, 0.0, 0.425, 0.0, 0.425, 0.025, 0.45, 0.025, 0.45, 0.0, 0.425, 0.025, 0.425, 0.05, 0.45, 0.05, 0.45, 0.025, 0.45, 0.025, 0.45, 0.05, 0.475, 0.05, 0.475, 0.025, 0.45, 0.0, 0.45, 0.025, 0.475, 0.025, 0.475, 0.0, 0.475, 0.0, 0.475, 0.025, 0.5, 0.025, 0.5, 0.0, 0.475, 0.025, 0.475, 0.05, 0.5, 0.05, 0.5, 0.025, 0.5, 0.025, 0.5, 0.05, 0.525, 0.05, 0.525, 0.025, 0.5, 0.0, 0.5, 0.025, 0.525, 0.025, 0.525, 0.0, 0.525, 0.0, 0.525, 0.025, 0.55, 0.025, 0.55, 0.0, 0.525, 0.025, 0.525, 0.05, 0.55, 0.05, 0.55, 0.025, 0.55, 0.025, 0.55, 0.05, 0.575, 0.05, 0.575, 0.025, 0.55, 0.0, 0.55, 0.025, 0.575, 0.025, 0.575, 0.0, 0.3764, 0.65, 0.3764, 0.675, 0.4002, 0.675, 0.4002, 0.65, 0.3764, 0.675, 0.3764, 0.7, 0.4002, 0.7, 0.4002, 0.675, 0.4002, 0.675, 0.4002, 0.7, 0.425, 0.7, 0.425, 0.675, 0.4002, 0.65, 0.4002, 0.675, 0.425, 0.675, 0.425, 0.65, 0.425, 0.65, 0.425, 0.675, 0.45, 0.675, 0.45, 0.65, 0.425, 0.675, 0.425, 0.7, 0.45, 0.7, 0.45, 0.675, 0.45, 0.675, 0.45, 0.7, 0.475, 0.7, 0.475, 0.675, 0.45, 0.65, 0.45, 0.675, 0.475, 0.675, 0.475, 0.65, 0.475, 0.65, 0.475, 0.675, 0.5, 0.675, 0.5, 0.65, 0.475, 0.675, 0.475, 0.7, 0.5, 0.7, 0.5, 0.675, 0.5, 0.675, 0.5, 0.7, 0.525, 0.7, 0.525, 0.675, 0.5, 0.65, 0.5, 0.675, 0.525, 0.675, 0.525, 0.65, 0.525, 0.65, 0.525, 0.675, 0.55, 0.675, 0.55, 0.65, 0.525, 0.675, 0.525, 0.7, 0.55, 0.7, 0.55, 0.675, 0.55, 0.675, 0.55, 0.7, 0.575, 0.7, 0.575, 0.675, 0.55, 0.65, 0.55, 0.675, 0.575, 0.675, 0.575, 0.65, 0.375, 0.9167, 0.375, 0.9375, 0.4, 0.9375, 0.4, 0.9167, 0.375, 0.9375, 0.375, 0.9583, 0.4, 0.9583, 0.4, 0.9375, 0.4, 0.9375, 0.4, 0.9583, 0.425, 0.9583, 0.425, 0.9375, 0.4, 0.9167, 0.4, 0.9375, 0.425, 0.9375, 0.425, 0.9167, 0.425, 0.9167, 0.425, 0.9375, 0.45, 0.9375, 0.45, 0.9167, 0.425, 0.9375, 0.425, 0.9583, 0.45, 0.9583, 0.45, 0.9375, 0.45, 0.9375, 0.45, 0.9583, 0.475, 0.9583, 0.475, 0.9375, 0.45, 0.9167, 0.45, 0.9375, 0.475, 0.9375, 0.475, 0.9167, 0.475, 0.9167, 0.475, 0.9375, 0.5, 0.9375, 0.5, 0.9167, 0.475, 0.9375, 0.475, 0.9583, 0.5, 0.9583, 0.5, 0.9375, 0.5, 0.9375, 0.5, 0.9583, 0.525, 0.9583, 0.525, 0.9375, 0.5, 0.9167, 0.5, 0.9375, 0.525, 0.9375, 0.525, 0.9167, 0.525, 0.9167, 0.525, 0.9375, 0.55, 0.9375, 0.55, 0.9167, 0.525, 0.9375, 0.525, 0.9583, 0.55, 0.9583, 0.55, 0.9375, 0.55, 0.9375, 0.55, 0.9583, 0.575, 0.9583, 0.575, 0.9375, 0.55, 0.9167, 0.55, 0.9375, 0.575, 0.9375, 0.575, 0.9167, 0.375, 0.875, 0.375, 0.8958, 0.4, 0.8958, 0.4, 0.875, 0.375, 0.8958, 0.375, 0.9167, 0.4, 0.9167, 0.4, 0.8958, 0.4, 0.8958, 0.4, 0.9167, 0.425, 0.9167, 0.425, 0.8958, 0.4, 0.875, 0.4, 0.8958, 0.425, 0.8958, 0.425, 0.875, 0.425, 0.875, 0.425, 0.8958, 0.45, 0.8958, 0.45, 0.875, 0.425, 0.8958, 0.425, 0.9167, 0.45, 0.9167, 0.45, 0.8958, 0.45, 0.8958, 0.45, 0.9167, 0.475, 0.9167, 0.475, 0.8958, 0.45, 0.875, 0.45, 0.8958, 0.475, 0.8958, 0.475, 0.875, 0.475, 0.875, 0.475, 0.8958, 0.5, 0.8958, 0.5, 0.875, 0.475, 0.8958, 0.475, 0.9167, 0.5, 0.9167, 0.5, 0.8958, 0.5, 0.8958, 0.5, 0.9167, 0.525, 0.9167, 0.525, 0.8958, 0.5, 0.875, 0.5, 0.8958, 0.525, 0.8958, 0.525, 0.875, 0.525, 0.875, 0.525, 0.8958, 0.55, 0.8958, 0.55, 0.875, 0.525, 0.8958, 0.525, 0.9167, 0.55, 0.9167, 0.55, 0.8958, 0.55, 0.8958, 0.55, 0.9167, 0.575, 0.9167, 0.575, 0.8958, 0.55, 0.875, 0.55, 0.8958, 0.575, 0.8958, 0.575, 0.875, 0.375, 0.8333, 0.375, 0.8542, 0.4, 0.8542, 0.4, 0.8333, 0.375, 0.8542, 0.375, 0.875, 0.4, 0.875, 0.4, 0.8542, 0.4, 0.8542, 0.4, 0.875, 0.425, 0.875, 0.425, 0.8542, 0.4, 0.8333, 0.4, 0.8542, 0.425, 0.8542, 0.425, 0.8333, 0.425, 0.8333, 0.425, 0.8542, 0.45, 0.8542, 0.45, 0.8333, 0.425, 0.8542, 0.425, 0.875, 0.45, 0.875, 0.45, 0.8542, 0.45, 0.8542, 0.45, 0.875, 0.475, 0.875, 0.475, 0.8542, 0.45, 0.8333, 0.45, 0.8542, 0.475, 0.8542, 0.475, 0.8333, 0.475, 0.8333, 0.475, 0.8542, 0.5, 0.8542, 0.5, 0.8333, 0.475, 0.8542, 0.475, 0.875, 0.5, 0.875, 0.5, 0.8542, 0.5, 0.8542, 0.5, 0.875, 0.525, 0.875, 0.525, 0.8542, 0.5, 0.8333, 0.5, 0.8542, 0.525, 0.8542, 0.525, 0.8333, 0.525, 0.8333, 0.525, 0.8542, 0.55, 0.8542, 0.55, 0.8333, 0.525, 0.8542, 0.525, 0.875, 0.55, 0.875, 0.55, 0.8542, 0.55, 0.8542, 0.55, 0.875, 0.575, 0.875, 0.575, 0.8542, 0.55, 0.8333, 0.55, 0.8542, 0.575, 0.8542, 0.575, 0.8333, 0.375, 0.7917, 0.375, 0.8125, 0.4, 0.8125, 0.4, 0.7917, 0.375, 0.8125, 0.375, 0.8333, 0.4, 0.8333, 0.4, 0.8125, 0.4, 0.8125, 0.4, 0.8333, 0.425, 0.8333, 0.425, 0.8125, 0.4, 0.7917, 0.4, 0.8125, 0.425, 0.8125, 0.425, 0.7917, 0.425, 0.7917, 0.425, 0.8125, 0.45, 0.8125, 0.45, 0.7917, 0.425, 0.8125, 0.425, 0.8333, 0.45, 0.8333, 0.45, 0.8125, 0.45, 0.8125, 0.45, 0.8333, 0.475, 0.8333, 0.475, 0.8125, 0.45, 0.7917, 0.45, 0.8125, 0.475, 0.8125, 0.475, 0.7917, 0.475, 0.7917, 0.475, 0.8125, 0.5, 0.8125, 0.5, 0.7917, 0.475, 0.8125, 0.475, 0.8333, 0.5, 0.8333, 0.5, 0.8125, 0.5, 0.8125, 0.5, 0.8333, 0.525, 0.8333, 0.525, 0.8125, 0.5, 0.7917, 0.5, 0.8125, 0.525, 0.8125, 0.525, 0.7917, 0.525, 0.7917, 0.525, 0.8125, 0.55, 0.8125, 0.55, 0.7917, 0.525, 0.8125, 0.525, 0.8333, 0.55, 0.8333, 0.55, 0.8125, 0.55, 0.8125, 0.55, 0.8333, 0.575, 0.8333, 0.575, 0.8125, 0.55, 0.7917, 0.55, 0.8125, 0.575, 0.8125, 0.575, 0.7917, 0.3681, 0.7569, 0.3741, 0.7717, 0.3999, 0.7708, 0.3995, 0.7493, 0.3741, 0.7717, 0.375, 0.7917, 0.4, 0.7917, 0.3999, 0.7708, 0.3999, 0.7708, 0.4, 0.7917, 0.425, 0.7917, 0.425, 0.7707, 0.3995, 0.7493, 0.3999, 0.7708, 0.425, 0.7707, 0.425, 0.7486, 0.425, 0.7486, 0.425, 0.7707, 0.45, 0.7707, 0.45, 0.7486, 0.425, 0.7707, 0.425, 0.7917, 0.45, 0.7917, 0.45, 0.7707, 0.45, 0.7707, 0.45, 0.7917, 0.475, 0.7917, 0.475, 0.7707, 0.45, 0.7486, 0.45, 0.7707, 0.475, 0.7707, 0.475, 0.7486, 0.475, 0.7486, 0.475, 0.7707, 0.5, 0.7707, 0.5, 0.7486, 0.475, 0.7707, 0.475, 0.7917, 0.5, 0.7917, 0.5, 0.7707, 0.5, 0.7707, 0.5, 0.7917, 0.525, 0.7917, 0.525, 0.7707, 0.5, 0.7486, 0.5, 0.7707, 0.525, 0.7707, 0.525, 0.7486, 0.525, 0.7486, 0.525, 0.7707, 0.55, 0.7707, 0.55, 0.7486, 0.525, 0.7707, 0.525, 0.7917, 0.55, 0.7917, 0.55, 0.7707, 0.55, 0.7707, 0.55, 0.7917, 0.575, 0.7917, 0.575, 0.7707, 0.55, 0.7486, 0.55, 0.7707, 0.575, 0.7707, 0.575, 0.7486, 0.3764, 0.7, 0.3757, 0.7255, 0.4, 0.725, 0.4002, 0.7, 0.3757, 0.7255, 0.3681, 0.7569, 0.3995, 0.7493, 0.4, 0.725, 0.4, 0.725, 0.3995, 0.7493, 0.425, 0.7486, 0.425, 0.7248, 0.4002, 0.7, 0.4, 0.725, 0.425, 0.7248, 0.425, 0.7, 0.425, 0.7, 0.425, 0.7248, 0.45, 0.7248, 0.45, 0.7, 0.425, 0.7248, 0.425, 0.7486, 0.45, 0.7486, 0.45, 0.7248, 0.45, 0.7248, 0.45, 0.7486, 0.475, 0.7486, 0.475, 0.7248, 0.45, 0.7, 0.45, 0.7248, 0.475, 0.7248, 0.475, 0.7, 0.475, 0.7, 0.475, 0.7248, 0.5, 0.7248, 0.5, 0.7, 0.475, 0.7248, 0.475, 0.7486, 0.5, 0.7486, 0.5, 0.7248, 0.5, 0.7248, 0.5, 0.7486, 0.525, 0.7486, 0.525, 0.7248, 0.5, 0.7, 0.5, 0.7248, 0.525, 0.7248, 0.525, 0.7, 0.525, 0.7, 0.525, 0.7248, 0.55, 0.7248, 0.55, 0.7, 0.525, 0.7248, 0.525, 0.7486, 0.55, 0.7486, 0.55, 0.7248, 0.55, 0.7248, 0.55, 0.7486, 0.575, 0.7486, 0.575, 0.7248, 0.55, 0.7, 0.55, 0.7248, 0.575, 0.7248, 0.575, 0.7, 0.375, 0.9583, 0.375, 0.9792, 0.4, 0.9792, 0.4, 0.9583, 0.375, 0.9792, 0.375, 1.0, 0.4, 1.0, 0.4, 0.9792, 0.4, 0.9792, 0.4, 1.0, 0.425, 1.0, 0.425, 0.9792, 0.4, 0.9583, 0.4, 0.9792, 0.425, 0.9792, 0.425, 0.9583, 0.425, 0.9583, 0.425, 0.9792, 0.45, 0.9792, 0.45, 0.9583, 0.425, 0.9792, 0.425, 1.0, 0.45, 1.0, 0.45, 0.9792, 0.45, 0.9792, 0.45, 1.0, 0.475, 1.0, 0.475, 0.9792, 0.45, 0.9583, 0.45, 0.9792, 0.475, 0.9792, 0.475, 0.9583, 0.475, 0.9583, 0.475, 0.9792, 0.5, 0.9792, 0.5, 0.9583, 0.475, 0.9792, 0.475, 1.0, 0.5, 1.0, 0.5, 0.9792, 0.5, 0.9792, 0.5, 1.0, 0.525, 1.0, 0.525, 0.9792, 0.5, 0.9583, 0.5, 0.9792, 0.525, 0.9792, 0.525, 0.9583, 0.525, 0.9583, 0.525, 0.9792, 0.55, 0.9792, 0.55, 0.9583, 0.525, 0.9792, 0.525, 1.0, 0.55, 1.0, 0.55, 0.9792, 0.55, 0.9792, 0.55, 1.0, 0.575, 1.0, 0.575, 0.9792, 0.55, 0.9583, 0.55, 0.9792, 0.575, 0.9792, 0.575, 0.9583, 0.7153, 0.6542, 0.7292, 0.6516, 0.725, 0.6743, 0.7135, 0.6661, 0.7431, 0.6583, 0.7413, 0.6745, 0.725, 0.6743, 0.7292, 0.6516, 0.7382, 0.6875, 0.727, 0.691, 0.725, 0.6743, 0.7413, 0.6745, 0.7174, 0.6917, 0.7139, 0.6834, 0.725, 0.6743, 0.727, 0.691, 0.7111, 0.675, 0.7135, 0.6661, 0.725, 0.6743, 0.7139, 0.6834, 0.7083, 0.65, 0.7083, 0.6625, 0.725, 0.675, 0.7292, 0.65, 0.7083, 0.675, 0.7083, 0.6875, 0.725, 0.675, 0.7083, 0.6625, 0.7083, 0.7, 0.7292, 0.7, 0.725, 0.675, 0.7083, 0.6875, 0.75, 0.7, 0.75, 0.675, 0.725, 0.675, 0.7292, 0.7, 0.75, 0.65, 0.7292, 0.65, 0.725, 0.675, 0.75, 0.675, 0.7497, 0.7, 0.7282, 0.7069, 0.7249, 0.6986, 0.742, 0.6918, 0.7083, 0.702, 0.7128, 0.6961, 0.7249, 0.6986, 0.7282, 0.7069, 0.7111, 0.6938, 0.7139, 0.6948, 0.7249, 0.6986, 0.7128, 0.6961, 0.7083, 0.675, 0.7088, 0.6867, 0.709, 0.6869, 0.7083, 0.675, 0.7088, 0.6867, 0.7111, 0.6938, 0.7135, 0.6955, 0.709, 0.6869, 0.709, 0.6869, 0.7135, 0.6955, 0.7153, 0.6958, 0.7092, 0.687, 0.7083, 0.675, 0.709, 0.6869, 0.7092, 0.687, 0.7083, 0.675, 0.7569, 0.6583, 0.7562, 0.6759, 0.7489, 0.6757, 0.75, 0.6653, 0.7562, 0.6759, 0.7497, 0.7, 0.742, 0.6918, 0.7489, 0.6757, 0.75, 0.6653, 0.7489, 0.6757, 0.7413, 0.6745, 0.7431, 0.6583, 0.7431, 0.6917, 0.75, 0.675, 0.749, 0.6757, 0.7421, 0.6917, 0.75, 0.675, 0.7569, 0.6583, 0.75, 0.6653, 0.749, 0.6757, 0.749, 0.6757, 0.75, 0.6653, 0.7431, 0.6583, 0.7483, 0.675, 0.7421, 0.6917, 0.749, 0.6757, 0.7483, 0.675, 0.7431, 0.6917, 0.7083, 0.6583, 0.7083, 0.6635, 0.7085, 0.6635, 0.709, 0.6581, 0.7083, 0.6635, 0.7083, 0.675, 0.7083, 0.675, 0.7085, 0.6635, 0.7085, 0.6635, 0.7083, 0.675, 0.7083, 0.675, 0.7092, 0.663, 0.709, 0.6581, 0.7085, 0.6635, 0.7092, 0.663, 0.7153, 0.6542, 0.7014, 0.6542, 0.7075, 0.663, 0.7082, 0.6635, 0.7076, 0.6581, 0.7075, 0.663, 0.7083, 0.675, 0.7083, 0.675, 0.7082, 0.6635, 0.7082, 0.6635, 0.7083, 0.675, 0.7083, 0.675, 0.7083, 0.6635, 0.7076, 0.6581, 0.7082, 0.6635, 0.7083, 0.6635, 0.7083, 0.6583, 0.7083, 0.675, 0.7092, 0.687, 0.709, 0.6869, 0.7083, 0.675, 0.7092, 0.687, 0.7153, 0.6958, 0.7135, 0.6955, 0.709, 0.6869, 0.709, 0.6869, 0.7135, 0.6955, 0.7111, 0.6938, 0.7088, 0.6867, 0.7083, 0.675, 0.709, 0.6869, 0.7088, 0.6867, 0.7083, 0.675, 0.7111, 0.6938, 0.7088, 0.6867, 0.7096, 0.6865, 0.7139, 0.6948, 0.7088, 0.6867, 0.7083, 0.675, 0.7088, 0.675, 0.7096, 0.6865, 0.7083, 0.702, 0.7039, 0.6845, 0.7083, 0.6867, 0.7128, 0.6961, 0.7039, 0.6845, 0.7056, 0.675, 0.7079, 0.675, 0.7083, 0.6867, 0.7083, 0.6867, 0.7079, 0.675, 0.7083, 0.675, 0.7088, 0.6867, 0.7128, 0.6961, 0.7083, 0.6867, 0.7088, 0.6867, 0.7111, 0.6938, 0.7056, 0.675, 0.7032, 0.6661, 0.7077, 0.6638, 0.7079, 0.675, 0.7032, 0.6661, 0.7014, 0.6542, 0.7076, 0.6581, 0.7077, 0.6638, 0.7077, 0.6638, 0.7076, 0.6581, 0.7083, 0.6583, 0.7083, 0.6635, 0.7079, 0.675, 0.7077, 0.6638, 0.7083, 0.6635, 0.7083, 0.675, 0.01047, 0.0, 0.0, 0.0, 0.0, 0.0, 0.1274, 0.0, 0.1211, 0.0, 1.0, 1.0, 1.0, 1.0, 0.9474, 1.0, 0.9945, 1.0, 1.0, 1.0, 1.0, 1.0, 0.7244, 0.7244, 0.1516, 0.0, 0.0, 0.0, 0.0, 0.0, 0.1792, 0.0, 0.1883, 0.0, 0.1274, 0.0, 0.0, 0.0, 0.0, 0.0, 0.1516, 0.0, 0.1659, 0.0, 0.1559, 0.0, 0.6876, 0.725, 0.6884, 0.7004, 0.7083, 0.702, 0.7083, 0.7253, 0.6945, 0.7251, 0.6947, 0.7232, 0.6945, 0.7251, 0.6876, 0.725, 0.6947, 0.7232, 0.6945, 0.7254, 0.6945, 0.7251, 0.7083, 0.7253, 0.7083, 0.75, 0.6875, 0.75, 0.6876, 0.725, 0.6942, 0.7347, 0.6942, 0.7347, 0.6876, 0.725, 0.6945, 0.7251, 0.6945, 0.7254, 0.709, 0.6638, 0.7135, 0.6661, 0.7111, 0.675, 0.7089, 0.675, 0.7089, 0.6742, 0.7088, 0.675, 0.7089, 0.675, 0.7088, 0.675, 0.7089, 0.6742, 0.7249, 0.6986, 0.7139, 0.6948, 0.7161, 0.6928, 0.7268, 0.6919, 0.7161, 0.6928, 0.7174, 0.6917, 0.727, 0.691, 0.7268, 0.6919, 0.727, 0.691, 0.7382, 0.6875, 0.7395, 0.689, 0.7309, 0.69, 0.7268, 0.6919, 0.7309, 0.69, 0.7395, 0.689, 0.742, 0.6918, 0.7249, 0.6986, 0.7268, 0.6919, 0.7382, 0.6875, 0.7413, 0.6745, 0.7489, 0.6757, 0.742, 0.6918, 0.7395, 0.689, 0.7403, 0.6878, 0.7403, 0.6878, 0.7395, 0.689, 0.7382, 0.6875, 0.7099, 0.6863, 0.7096, 0.6865, 0.7088, 0.675, 0.7089, 0.675, 0.7089, 0.675, 0.7111, 0.675, 0.7139, 0.6834, 0.7099, 0.6863, 0.7099, 0.6863, 0.7139, 0.6834, 0.7174, 0.6917, 0.7161, 0.6928, 0.7141, 0.6901, 0.7141, 0.6901, 0.7161, 0.6928, 0.7139, 0.6948, 0.7096, 0.6865, 0.7099, 0.6863])
me_plane.materials.append(mat_material)
me_plane.use_remesh_fix_poles = True
me_plane.use_remesh_preserve_attributes = False
me_plane.use_mirror_vertex_groups = False
me_plane.update()

# ---- objects
ob_camera = bpy.data.objects.new('Camera', cam_camera)
ob_plane = bpy.data.objects.new('Plane', me_plane)

# ---- transforms, parenting, visibility, modifiers, constraints
ob_camera.location = (7.359, -6.926, 4.958)
ob_camera.rotation_euler = (1.109, 0.0, 0.8149)
ob_camera.lock_rotations_4d = False
ob_camera.empty_display_type = 'ARROWS'
ob_camera.color = (0.0, 0.0, 0.0, 0.0)
ob_camera.display_type = 'WIRE'
ob_camera.lineart.crease_threshold = 0.0
ob_plane.location = (0.5917, 1.753, 2.536)
ob_plane.rotation_euler = (-1.566, -0.0, 0.0)
ob_plane.scale = (0.3104, 0.3104, 0.3104)
ob_plane.lineart.crease_threshold = 0.0

# ---- collection membership
col_collection.objects.link(ob_camera)
col_collection.objects.link(ob_plane)

# ---- scene / render settings (as saved in the file)
scene.camera = ob_camera
scene.frame_start = 1; scene.frame_end = 250; scene.frame_set(1)
scene.render.engine = 'BLENDER_EEVEE_NEXT'
scene.cycles.use_denoising = False
scene.cycles.samples = 128
scene.cycles.sampling_pattern = 'TABULATED_SOBOL'
scene.cycles.use_adaptive_sampling = False
scene.cycles.use_light_tree = False
scene.view_settings.view_transform = 'Filmic'
bpy.context.view_layer.update()

# ---- added for rendering (the .blend has no usable light): sun
light_auto_sun = bpy.data.lights.new('AutoSun', 'SUN')
light_auto_sun.energy = 3.0
light_auto_sun.angle = 0.0523599
ob_auto_sun = bpy.data.objects.new('AutoSun', light_auto_sun)
scene.collection.objects.link(ob_auto_sun)
ob_auto_sun.rotation_euler = (0.872665, 0.174533, 0.523599)
bpy.context.view_layer.update()
